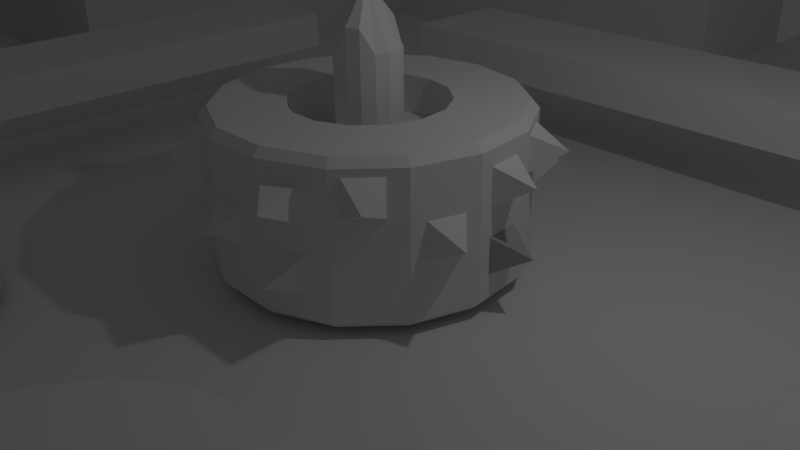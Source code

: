 # Source: ld32_foodfight_env.blend  (saved by Blender 2.74.0; exported with 4.5.12 LTS)
import bpy
from mathutils import Matrix  # noqa: F401  (used for matrix-valued properties, if any)

bpy.ops.wm.read_factory_settings(use_empty=True)
scene = bpy.context.scene
scene.name = 'Scene'

# ---- collections
col_collection_1 = bpy.data.collections.new('Collection 1'); scene.collection.children.link(col_collection_1)
col_collection_2 = bpy.data.collections.new('Collection 2'); scene.collection.children.link(col_collection_2)
col_collection_3 = bpy.data.collections.new('Collection 3'); scene.collection.children.link(col_collection_3)
col_collection_4 = bpy.data.collections.new('Collection 4'); scene.collection.children.link(col_collection_4)
col_collection_4.hide_render = True
col_collection_4.hide_viewport = True

# ---- materials (node trees are filled in below, after node groups)
mat_material_001 = bpy.data.materials.new('Material.001')
mat_material_001.alpha_threshold = 0.0
mat_material_001.use_transparent_shadow = False
mat_material_001.roughness = 0.5

# ---- material node trees

# ---- world
world_world = bpy.data.worlds.new('World'); scene.world = world_world
world_world.color = (0.05088, 0.05088, 0.05088)
world_world.use_sun_shadow = False
world_world.sun_shadow_jitter_overblur = 0.0
world_world.cycles.sampling_method = 'MANUAL'
world_world.cycles.sample_map_resolution = 256

# ---- cameras
cam_camera = bpy.data.cameras.new('Camera')
cam_camera.clip_end = 100.0
cam_camera.lens = 35.0
cam_camera.sensor_width = 32.0
cam_camera.sensor_height = 18.0
cam_camera.ortho_scale = 7.314
cam_camera.dof.focus_distance = 0.0
cam_camera.dof.aperture_fstop = 128.0

# ---- lights
light_lamp = bpy.data.lights.new('Lamp', 'POINT')
light_lamp.transmission_factor = 0.0
light_lamp.cutoff_distance = 30.0
light_lamp.energy = 100.0
light_lamp.shadow_buffer_clip_start = 1.001
light_lamp.shadow_soft_size = 0.1
light_lamp.shadow_maximum_resolution = 0.006
light_lamp.use_absolute_resolution = True
light_lamp.cycles.use_multiple_importance_sampling = False

# ---- meshes
me_cylinder_002 = bpy.data.meshes.new('Cylinder.002')
me_cylinder_002.from_pydata([(0.0, 0.0, 0.1077), (0.0, 2.0, 0.2077), (0.0, 1.898, 0.1077), (0.0, 1.898, 2.108), (0.0, 2.0, 2.008), (0.7719, 1.734, 0.1077), (0.8135, 1.827, 0.2077), (0.8135, 1.827, 2.008), (0.7719, 1.734, 2.108), (1.41, 1.27, 0.1077), (1.486, 1.338, 0.2077), (1.486, 1.338, 2.008), (1.41, 1.27, 2.108), (1.805, 0.5864, 0.1077), (1.902, 0.618, 0.2077), (1.902, 0.618, 2.008), (1.805, 0.5864, 2.108), (1.887, -0.1984, 0.1077), (1.989, -0.2091, 0.2077), (1.989, -0.2091, 2.008), (1.887, -0.1984, 2.108), (1.644, -0.9489, 0.1077), (1.732, -1.0, 0.2077), (1.732, -1.0, 2.008), (1.644, -0.9489, 2.108), (1.115, -1.535, 0.1077), (1.176, -1.618, 0.2077), (1.176, -1.618, 2.008), (1.115, -1.535, 2.108), (0.3946, -1.856, 0.1077), (0.4158, -1.956, 0.2077), (0.4158, -1.956, 2.008), (0.3946, -1.856, 2.108), (-0.3946, -1.856, 0.1077), (-0.4158, -1.956, 0.2077), (-0.4158, -1.956, 2.008), (-0.3946, -1.856, 2.108), (-1.115, -1.535, 0.1077), (-1.176, -1.618, 0.2077), (-1.176, -1.618, 2.008), (-1.115, -1.535, 2.108), (-1.644, -0.9489, 0.1077), (-1.732, -1.0, 0.2077), (-1.732, -1.0, 2.008), (-1.644, -0.9489, 2.108), (-1.887, -0.1984, 0.1077), (-1.989, -0.2091, 0.2077), (-1.989, -0.2091, 2.008), (-1.887, -0.1984, 2.108), (-1.805, 0.5864, 0.1077), (-1.902, 0.618, 0.2077), (-1.902, 0.618, 2.008), (-1.805, 0.5864, 2.108), (-1.41, 1.27, 0.1077), (-1.486, 1.338, 0.2077), (-1.486, 1.338, 2.008), (-1.41, 1.27, 2.108), (-0.7719, 1.734, 0.1077), (-0.8135, 1.827, 0.2077), (-0.8135, 1.827, 2.008), (-0.7719, 1.734, 2.108), (-0.2391, -1.938, 0.9115), (0.2391, -1.938, 0.9115), (-0.2391, -1.938, 1.39), (0.2391, -1.938, 1.39), (0.0, -2.378, 1.151), (1.239, -1.509, 1.447), (1.568, -1.163, 1.447), (1.239, -1.509, 1.925), (1.568, -1.163, 1.925), (1.723, -1.64, 1.686), (1.771, -0.8208, 0.9115), (1.918, -0.3656, 0.9115), (1.771, -0.8208, 1.39), (1.918, -0.3656, 1.39), (2.264, -0.7281, 1.151), (1.816, 0.7172, 1.447), (1.587, 1.137, 1.447), (1.816, 0.7172, 1.925), (1.587, 1.137, 1.925), (2.088, 1.138, 1.686), (1.331, 1.428, 0.9115), (0.9441, 1.709, 0.9115), (1.331, 1.428, 1.39), (0.9441, 1.709, 1.39), (1.396, 1.925, 1.151), (-0.1166, 1.949, 1.447), (-0.5868, 1.862, 1.447), (-0.1166, 1.949, 1.925), (-0.5868, 1.862, 1.925), (-0.4317, 2.339, 1.686), (-0.9337, 1.715, 0.9115), (-1.322, 1.436, 0.9115), (-0.9337, 1.715, 1.39), (-1.322, 1.436, 1.39), (-1.385, 1.934, 1.151), (-1.886, 0.5058, 1.447), (-1.952, 0.03229, 1.447), (-1.886, 0.5058, 1.925), (-1.952, 0.03229, 1.925), (-2.355, 0.3302, 1.686), (-1.907, -0.4173, 0.9115), (-1.749, -0.8684, 0.9115), (-1.907, -0.4173, 1.39), (-1.749, -0.8684, 1.39), (-2.243, -0.789, 1.151), (-1.013, -1.669, 1.447), (-0.5765, -1.865, 1.447), (-1.013, -1.669, 1.925), (-0.5765, -1.865, 1.925), (-0.9752, -2.169, 1.686), (-1.599, -1.12, 0.5068), (-1.279, -1.475, 0.5068), (-1.599, -1.12, 0.9849), (-1.279, -1.475, 0.9849), (-1.766, -1.593, 0.7458), (-1.599, -1.12, 1.343), (-1.279, -1.475, 1.343), (-1.599, -1.12, 1.821), (-1.279, -1.475, 1.821), (-1.766, -1.593, 1.582), (0.4496, -1.9, 0.5068), (0.8979, -1.734, 0.5068), (0.4496, -1.9, 0.9849), (0.8979, -1.734, 0.9849), (0.827, -2.23, 0.7458), (0.4496, -1.9, 1.343), (0.8979, -1.734, 1.343), (0.4496, -1.9, 1.821), (0.8979, -1.734, 1.821), (0.827, -2.23, 1.582), (1.952, -0.04818, 0.5068), (1.905, 0.4276, 0.5068), (1.952, -0.04818, 0.9849), (1.905, 0.4276, 0.9849), (2.367, 0.2329, 0.7458), (1.952, -0.04818, 1.343), (1.905, 0.4276, 1.343), (1.952, -0.04818, 1.821), (1.905, 0.4276, 1.821), (2.367, 0.2329, 1.582), (1.952, -0.04818, 0.5068), (1.905, 0.4276, 0.5068), (1.952, -0.04818, 0.9849), (1.905, 0.4276, 0.9849), (2.367, 0.2329, 0.7458), (0.6398, 1.844, 0.5068), (0.1723, 1.945, 0.5068), (0.6398, 1.844, 0.9849), (0.1723, 1.945, 0.9849), (0.4984, 2.325, 0.7458), (-1.907e-08, 1.001, 2.108), (0.4071, 0.9145, 2.108), (0.7439, 0.6698, 2.108), (0.952, 0.3093, 2.108), (0.9955, -0.1046, 2.108), (0.8669, -0.5005, 2.108), (0.5884, -0.8098, 2.108), (0.2081, -0.9791, 2.108), (-0.2081, -0.9791, 2.108), (-0.5884, -0.8098, 2.108), (-0.8669, -0.5005, 2.108), (-0.9955, -0.1046, 2.108), (-0.952, 0.3093, 2.108), (-0.7439, 0.6698, 2.108), (-0.4071, 0.9145, 2.108), (-1.907e-08, 1.001, 1.61), (0.4071, 0.9145, 1.61), (-0.4071, 0.9145, 1.61), (0.7439, 0.6698, 1.61), (0.952, 0.3093, 1.61), (0.9955, -0.1046, 1.61), (0.8669, -0.5005, 1.61), (0.5884, -0.8098, 1.61), (0.2081, -0.9791, 1.61), (-0.2081, -0.9791, 1.61), (-0.5884, -0.8098, 1.61), (-0.8669, -0.5005, 1.61), (-0.9955, -0.1046, 1.319), (-0.952, 0.3093, 1.319), (-0.7439, 0.6698, 1.61), (-3.575e-08, 0.4101, 1.61), (0.1668, 0.3747, 1.61), (0.3048, 0.2744, 1.61), (0.3901, 0.1267, 1.61), (0.4079, -0.04287, 1.61), (0.3552, -0.2051, 1.61), (0.2411, -0.3318, 1.61), (0.08527, -0.4012, 1.61), (-0.08527, -0.4012, 1.61), (-0.2411, -0.3318, 1.61), (-0.3552, -0.2051, 1.61), (-0.4079, -0.04287, 1.61), (-0.3901, 0.1267, 1.61), (-0.3048, 0.2744, 1.61), (-0.1668, 0.3747, 1.61), (-3.575e-08, 0.4101, 3.008), (-8.363e-09, 3.303e-08, 3.472), (0.1668, 0.3747, 2.717), (-0.1668, 0.3747, 3.008), (0.3048, 0.2744, 2.717), (0.3901, 0.1267, 2.717), (0.4079, -0.04287, 2.717), (0.3552, -0.2051, 2.717), (0.2411, -0.3318, 3.008), (0.08527, -0.4012, 3.008), (-0.08527, -0.4012, 2.721), (-0.2411, -0.3318, 2.721), (-0.3552, -0.2051, 2.721), (-0.4079, -0.04287, 3.008), (-0.3901, 0.1267, 2.839), (-0.3048, 0.2744, 2.839)], [], [(1, 4, 7, 6), (152, 151, 166, 167), (58, 59, 4, 1), (153, 152, 167, 169), (10, 11, 15, 14), (0, 5, 9), (154, 153, 169, 170), (14, 15, 19, 18), (0, 9, 13), (155, 154, 170, 171), (18, 19, 23, 22), (0, 13, 17), (156, 155, 171, 172), (22, 23, 27, 26), (0, 17, 21), (157, 156, 172, 173), (26, 27, 31, 30), (0, 21, 25), (158, 157, 173, 174), (30, 31, 35, 34), (0, 25, 29), (159, 158, 174, 175), (34, 35, 39, 38), (0, 29, 33), (160, 159, 175, 176), (38, 39, 43, 42), (0, 33, 37), (161, 160, 176, 177), (42, 43, 47, 46), (0, 37, 41), (162, 161, 177, 178), (46, 47, 51, 50), (0, 41, 45), (163, 162, 178, 179), (50, 51, 55, 54), (0, 45, 49), (164, 163, 179, 180), (54, 55, 59, 58), (0, 49, 53), (165, 164, 180, 168), (0, 53, 57), (0, 2, 5), (6, 7, 11, 10), (151, 165, 168, 166), (1, 6, 5, 2), (7, 4, 3, 8), (6, 10, 9, 5), (11, 7, 8, 12), (10, 14, 13, 9), (15, 11, 12, 16), (14, 18, 17, 13), (19, 15, 16, 20), (18, 22, 21, 17), (23, 19, 20, 24), (22, 26, 25, 21), (27, 23, 24, 28), (26, 30, 29, 25), (31, 27, 28, 32), (30, 34, 33, 29), (35, 31, 32, 36), (34, 38, 37, 33), (39, 35, 36, 40), (38, 42, 41, 37), (43, 39, 40, 44), (42, 46, 45, 41), (47, 43, 44, 48), (46, 50, 49, 45), (51, 47, 48, 52), (50, 54, 53, 49), (55, 51, 52, 56), (54, 58, 57, 53), (59, 55, 56, 60), (58, 1, 2, 57), (4, 59, 60, 3), (0, 57, 2), (61, 62, 65), (62, 64, 65), (64, 63, 65), (63, 61, 65), (66, 67, 70), (67, 69, 70), (69, 68, 70), (68, 66, 70), (71, 72, 75), (72, 74, 75), (74, 73, 75), (73, 71, 75), (76, 77, 80), (77, 79, 80), (79, 78, 80), (78, 76, 80), (81, 82, 85), (82, 84, 85), (84, 83, 85), (83, 81, 85), (86, 87, 90), (87, 89, 90), (89, 88, 90), (88, 86, 90), (91, 92, 95), (92, 94, 95), (94, 93, 95), (93, 91, 95), (96, 97, 100), (97, 99, 100), (99, 98, 100), (98, 96, 100), (101, 102, 105), (102, 104, 105), (104, 103, 105), (103, 101, 105), (106, 107, 110), (107, 109, 110), (109, 108, 110), (108, 106, 110), (111, 112, 115), (112, 114, 115), (114, 113, 115), (113, 111, 115), (116, 117, 120), (117, 119, 120), (119, 118, 120), (118, 116, 120), (121, 122, 125), (122, 124, 125), (124, 123, 125), (123, 121, 125), (126, 127, 130), (127, 129, 130), (129, 128, 130), (128, 126, 130), (131, 132, 135), (132, 134, 135), (134, 133, 135), (133, 131, 135), (136, 137, 140), (137, 139, 140), (139, 138, 140), (138, 136, 140), (141, 142, 145), (142, 144, 145), (144, 143, 145), (143, 141, 145), (146, 147, 150), (147, 149, 150), (149, 148, 150), (148, 146, 150), (151, 152, 8, 3), (152, 153, 12, 8), (153, 154, 16, 12), (154, 155, 20, 16), (155, 156, 24, 20), (156, 157, 28, 24), (157, 158, 32, 28), (158, 159, 36, 32), (159, 160, 40, 36), (160, 161, 44, 40), (161, 162, 48, 44), (162, 163, 52, 48), (163, 164, 56, 52), (164, 165, 60, 56), (165, 151, 3, 60), (182, 181, 196, 198), (183, 182, 198, 200), (184, 183, 200, 201), (185, 184, 201, 202), (186, 185, 202, 203), (187, 186, 203, 204), (188, 187, 204, 205), (189, 188, 205, 206), (190, 189, 206, 207), (191, 190, 207, 208), (192, 191, 208, 209), (193, 192, 209, 210), (194, 193, 210, 211), (195, 194, 211, 199), (181, 195, 199, 196), (181, 182, 167, 166), (182, 183, 169, 167), (183, 184, 170, 169), (184, 185, 171, 170), (185, 186, 172, 171), (186, 187, 173, 172), (187, 188, 174, 173), (188, 189, 175, 174), (189, 190, 176, 175), (190, 191, 177, 176), (191, 192, 178, 177), (192, 193, 179, 178), (193, 194, 180, 179), (194, 195, 168, 180), (195, 181, 166, 168), (197, 196, 199), (197, 200, 198), (197, 201, 200), (197, 202, 201), (197, 203, 202), (197, 204, 203), (197, 205, 204), (197, 206, 205), (197, 207, 206), (197, 208, 207), (197, 209, 208), (197, 210, 209), (197, 211, 210), (197, 199, 211), (197, 198, 196)])
_uv = me_cylinder_002.uv_layers.new(name='UVMap')
_uv.uv.foreach_set('vector', [0.995, 0.5964, 0.995, 0.9788, 0.9287, 0.9788, 0.9287, 0.5964, 0.3556, 0.4299, 0.3031, 0.4411, 0.3031, 0.406, 0.3413, 0.3979, 0.06634, 0.5964, 0.06634, 0.9788, 0.0, 0.9788, 0.0, 0.5964, 0.399, 0.3982, 0.3556, 0.4299, 0.3413, 0.3979, 0.3728, 0.3748, 0.8624, 0.5964, 0.8624, 0.9788, 0.796, 0.9788, 0.796, 0.5964, 0.0812, 0.07945, 0.08076, 0.004127, 0.05031, 0.01082, 0.4258, 0.3515, 0.399, 0.3982, 0.3728, 0.3748, 0.3923, 0.3409, 0.796, 0.5964, 0.796, 0.9788, 0.7297, 0.9788, 0.7297, 0.5964, 0.0812, 0.07945, 0.05031, 0.01082, 0.02521, 0.02938, 0.4314, 0.2978, 0.4258, 0.3515, 0.3923, 0.3409, 0.3964, 0.3019, 0.7297, 0.5964, 0.7297, 0.9788, 0.6634, 0.9788, 0.6634, 0.5964, 0.0812, 0.07945, 0.02521, 0.02938, 0.009781, 0.05659, 0.4148, 0.2465, 0.4314, 0.2978, 0.3964, 0.3019, 0.3843, 0.2646, 0.6634, 0.5964, 0.6634, 0.9788, 0.597, 0.9788, 0.597, 0.5964, 0.0812, 0.07945, 0.009781, 0.05659, 0.006706, 0.08776, 0.3789, 0.2064, 0.4148, 0.2465, 0.3843, 0.2646, 0.3582, 0.2355, 0.597, 0.5964, 0.597, 0.9788, 0.5307, 0.9788, 0.5307, 0.5964, 0.0812, 0.07945, 0.006706, 0.08776, 0.01651, 0.1175, 0.3299, 0.1845, 0.3789, 0.2064, 0.3582, 0.2355, 0.3226, 0.2195, 0.5307, 0.5964, 0.5307, 0.9788, 0.4644, 0.9788, 0.4644, 0.5964, 0.0812, 0.07945, 0.01651, 0.1175, 0.0375, 0.1406, 0.2763, 0.1845, 0.3299, 0.1845, 0.3226, 0.2195, 0.2836, 0.2195, 0.4644, 0.5964, 0.4644, 0.9788, 0.398, 0.9788, 0.398, 0.5964, 0.0812, 0.07945, 0.0375, 0.1406, 0.06605, 0.1532, 0.2273, 0.2064, 0.2763, 0.1845, 0.2836, 0.2195, 0.248, 0.2355, 0.398, 0.5964, 0.398, 0.9788, 0.3317, 0.9788, 0.3317, 0.5964, 0.0812, 0.07945, 0.06605, 0.1532, 0.09722, 0.153, 0.1914, 0.2465, 0.2273, 0.2064, 0.248, 0.2355, 0.2219, 0.2646, 0.3317, 0.5964, 0.3317, 0.9788, 0.2653, 0.9788, 0.2653, 0.5964, 0.0812, 0.07945, 0.09722, 0.153, 0.1256, 0.1401, 0.1748, 0.2978, 0.1914, 0.2465, 0.2219, 0.2646, 0.2099, 0.3019, 0.2653, 0.5964, 0.2653, 0.9788, 0.199, 0.9788, 0.199, 0.5964, 0.0812, 0.07945, 0.1256, 0.1401, 0.1463, 0.1167, 0.1804, 0.3515, 0.1748, 0.2978, 0.2099, 0.3019, 0.2139, 0.3409, 0.199, 0.5964, 0.199, 0.9788, 0.1327, 0.9788, 0.1327, 0.5964, 0.0812, 0.07945, 0.1463, 0.1167, 0.1558, 0.08688, 0.2073, 0.3982, 0.1804, 0.3515, 0.2139, 0.3409, 0.2334, 0.3748, 0.1327, 0.5964, 0.1327, 0.9788, 0.06634, 0.9788, 0.06634, 0.5964, 0.0812, 0.07945, 0.1558, 0.08688, 0.1523, 0.05575, 0.2507, 0.4299, 0.2073, 0.3982, 0.2334, 0.3748, 0.265, 0.3979, 0.0812, 0.07945, 0.1523, 0.05575, 0.1366, 0.02872, 0.0812, 0.07945, 0.1113, 0.01046, 0.08076, 0.004127, 0.9287, 0.5964, 0.9287, 0.9788, 0.8624, 0.9788, 0.8624, 0.5964, 0.3031, 0.4411, 0.2507, 0.4299, 0.265, 0.3979, 0.3031, 0.406, 0.995, 0.5964, 0.9287, 0.5964, 0.9287, 0.5751, 0.995, 0.5751, 0.9287, 0.9788, 0.995, 0.9788, 0.995, 1.0, 0.9287, 1.0, 0.9287, 0.5964, 0.8624, 0.5964, 0.8624, 0.5751, 0.9287, 0.5751, 0.8624, 0.9788, 0.9287, 0.9788, 0.9287, 1.0, 0.8624, 1.0, 0.8624, 0.5964, 0.796, 0.5964, 0.796, 0.5751, 0.8624, 0.5751, 0.796, 0.9788, 0.8624, 0.9788, 0.8624, 1.0, 0.796, 1.0, 0.796, 0.5964, 0.7297, 0.5964, 0.7297, 0.5751, 0.796, 0.5751, 0.7297, 0.9788, 0.796, 0.9788, 0.796, 1.0, 0.7297, 1.0, 0.7297, 0.5964, 0.6634, 0.5964, 0.6634, 0.5751, 0.7297, 0.5751, 0.6634, 0.9788, 0.7297, 0.9788, 0.7297, 1.0, 0.6634, 1.0, 0.6634, 0.5964, 0.597, 0.5964, 0.597, 0.5751, 0.6634, 0.5751, 0.597, 0.9788, 0.6634, 0.9788, 0.6634, 1.0, 0.597, 1.0, 0.597, 0.5964, 0.5307, 0.5964, 0.5307, 0.5751, 0.597, 0.5751, 0.5307, 0.9788, 0.597, 0.9788, 0.597, 1.0, 0.5307, 1.0, 0.5307, 0.5964, 0.4644, 0.5964, 0.4644, 0.5751, 0.5307, 0.5751, 0.4644, 0.9788, 0.5307, 0.9788, 0.5307, 1.0, 0.4644, 1.0, 0.4644, 0.5964, 0.398, 0.5964, 0.398, 0.5751, 0.4644, 0.5751, 0.398, 0.9788, 0.4644, 0.9788, 0.4644, 1.0, 0.398, 1.0, 0.398, 0.5964, 0.3317, 0.5964, 0.3317, 0.5751, 0.398, 0.5751, 0.3317, 0.9788, 0.398, 0.9788, 0.398, 1.0, 0.3317, 1.0, 0.3317, 0.5964, 0.2653, 0.5964, 0.2653, 0.5751, 0.3317, 0.5751, 0.2653, 0.9788, 0.3317, 0.9788, 0.3317, 1.0, 0.2653, 1.0, 0.2653, 0.5964, 0.199, 0.5964, 0.199, 0.5751, 0.2653, 0.5751, 0.199, 0.9788, 0.2653, 0.9788, 0.2653, 1.0, 0.199, 1.0, 0.199, 0.5964, 0.1327, 0.5964, 0.1327, 0.5751, 0.199, 0.5751, 0.1327, 0.9788, 0.199, 0.9788, 0.199, 1.0, 0.1327, 1.0, 0.1327, 0.5964, 0.06634, 0.5964, 0.06634, 0.5751, 0.1327, 0.5751, 0.06634, 0.9788, 0.1327, 0.9788, 0.1327, 1.0, 0.06634, 1.0, 0.06634, 0.5964, 0.0, 0.5964, 0.0, 0.5751, 0.06634, 0.5751, 0.0, 0.9788, 0.06634, 0.9788, 0.06634, 1.0, 0.0, 1.0, 0.0812, 0.07945, 0.1366, 0.02872, 0.1113, 0.01046, 0.5715, 0.3392, 0.6608, 0.3392, 0.6161, 0.3839, 0.6608, 0.3392, 0.6608, 0.4285, 0.6161, 0.3839, 0.6608, 0.4285, 0.5715, 0.4285, 0.6161, 0.3839, 0.5715, 0.4285, 0.5715, 0.3392, 0.6161, 0.3839, 0.5675, 0.223, 0.6569, 0.223, 0.6122, 0.2677, 0.6569, 0.223, 0.6569, 0.3124, 0.6122, 0.2677, 0.6569, 0.3124, 0.5675, 0.3124, 0.6122, 0.2677, 0.5675, 0.3124, 0.5675, 0.223, 0.6122, 0.2677, 0.5439, 0.4514, 0.6333, 0.4514, 0.5886, 0.4961, 0.6333, 0.4514, 0.6333, 0.5407, 0.5886, 0.4961, 0.6333, 0.5407, 0.5439, 0.5407, 0.5886, 0.4961, 0.5439, 0.5407, 0.5439, 0.4514, 0.5886, 0.4961, 0.5439, 0.4514, 0.6333, 0.4514, 0.5886, 0.4961, 0.6333, 0.4514, 0.6333, 0.5407, 0.5886, 0.4961, 0.6333, 0.5407, 0.5439, 0.5407, 0.5886, 0.4961, 0.5439, 0.5407, 0.5439, 0.4514, 0.5886, 0.4961, 0.5715, 0.3392, 0.6608, 0.3392, 0.6161, 0.3839, 0.6608, 0.3392, 0.6608, 0.4285, 0.6161, 0.3839, 0.6608, 0.4285, 0.5715, 0.4285, 0.6161, 0.3839, 0.5715, 0.4285, 0.5715, 0.3392, 0.6161, 0.3839, 0.5951, 0.1108, 0.6844, 0.1108, 0.6398, 0.1555, 0.6844, 0.1108, 0.6844, 0.2002, 0.6398, 0.1555, 0.6844, 0.2002, 0.5951, 0.2002, 0.6398, 0.1555, 0.5951, 0.2002, 0.5951, 0.1108, 0.6398, 0.1555, 0.5439, 0.4514, 0.6333, 0.4514, 0.5886, 0.4961, 0.6333, 0.4514, 0.6333, 0.5407, 0.5886, 0.4961, 0.6333, 0.5407, 0.5439, 0.5407, 0.5886, 0.4961, 0.5439, 0.5407, 0.5439, 0.4514, 0.5886, 0.4961, 0.5675, 0.223, 0.6569, 0.223, 0.6122, 0.2677, 0.6569, 0.223, 0.6569, 0.3124, 0.6122, 0.2677, 0.6569, 0.3124, 0.5675, 0.3124, 0.6122, 0.2677, 0.5675, 0.3124, 0.5675, 0.223, 0.6122, 0.2677, 0.5715, 0.3392, 0.6608, 0.3392, 0.6161, 0.3839, 0.6608, 0.3392, 0.6608, 0.4285, 0.6161, 0.3839, 0.6608, 0.4285, 0.5715, 0.4285, 0.6161, 0.3839, 0.5715, 0.4285, 0.5715, 0.3392, 0.6161, 0.3839, 0.5439, 0.4514, 0.6333, 0.4514, 0.5886, 0.4961, 0.6333, 0.4514, 0.6333, 0.5407, 0.5886, 0.4961, 0.6333, 0.5407, 0.5439, 0.5407, 0.5886, 0.4961, 0.5439, 0.5407, 0.5439, 0.4514, 0.5886, 0.4961, 0.5439, 0.4514, 0.6333, 0.4514, 0.5886, 0.4961, 0.6333, 0.4514, 0.6333, 0.5407, 0.5886, 0.4961, 0.6333, 0.5407, 0.5439, 0.5407, 0.5886, 0.4961, 0.5439, 0.5407, 0.5439, 0.4514, 0.5886, 0.4961, 0.5439, 0.4514, 0.6333, 0.4514, 0.5886, 0.4961, 0.6333, 0.4514, 0.6333, 0.5407, 0.5886, 0.4961, 0.6333, 0.5407, 0.5439, 0.5407, 0.5886, 0.4961, 0.5439, 0.5407, 0.5439, 0.4514, 0.5886, 0.4961, 0.5715, 0.3392, 0.6608, 0.3392, 0.6161, 0.3839, 0.6608, 0.3392, 0.6608, 0.4285, 0.6161, 0.3839, 0.6608, 0.4285, 0.5715, 0.4285, 0.6161, 0.3839, 0.5715, 0.4285, 0.5715, 0.3392, 0.6161, 0.3839, 0.5439, 0.4514, 0.6333, 0.4514, 0.5886, 0.4961, 0.6333, 0.4514, 0.6333, 0.5407, 0.5886, 0.4961, 0.6333, 0.5407, 0.5439, 0.5407, 0.5886, 0.4961, 0.5439, 0.5407, 0.5439, 0.4514, 0.5886, 0.4961, 0.5715, 0.3392, 0.6608, 0.3392, 0.6161, 0.3839, 0.6608, 0.3392, 0.6608, 0.4285, 0.6161, 0.3839, 0.6608, 0.4285, 0.5715, 0.4285, 0.6161, 0.3839, 0.5715, 0.4285, 0.5715, 0.3392, 0.6161, 0.3839, 0.5439, 0.4514, 0.6333, 0.4514, 0.5886, 0.4961, 0.6333, 0.4514, 0.6333, 0.5407, 0.5886, 0.4961, 0.6333, 0.5407, 0.5439, 0.5407, 0.5886, 0.4961, 0.5439, 0.5407, 0.5439, 0.4514, 0.5886, 0.4961, 0.5439, 0.4514, 0.6333, 0.4514, 0.5886, 0.4961, 0.6333, 0.4514, 0.6333, 0.5407, 0.5886, 0.4961, 0.6333, 0.5407, 0.5439, 0.5407, 0.5886, 0.4961, 0.5439, 0.5407, 0.5439, 0.4514, 0.5886, 0.4961, 0.5439, 0.4514, 0.6333, 0.4514, 0.5886, 0.4961, 0.6333, 0.4514, 0.6333, 0.5407, 0.5886, 0.4961, 0.6333, 0.5407, 0.5439, 0.5407, 0.5886, 0.4961, 0.5439, 0.5407, 0.5439, 0.4514, 0.5886, 0.4961, 0.3031, 0.4411, 0.3556, 0.4299, 0.4026, 0.536, 0.3031, 0.5573, 0.3556, 0.4299, 0.399, 0.3982, 0.4849, 0.4759, 0.4026, 0.536, 0.399, 0.3982, 0.4258, 0.3515, 0.5357, 0.3874, 0.4849, 0.4759, 0.4258, 0.3515, 0.4314, 0.2978, 0.5463, 0.2857, 0.5357, 0.3874, 0.4314, 0.2978, 0.4148, 0.2465, 0.5149, 0.1884, 0.5463, 0.2857, 0.4148, 0.2465, 0.3789, 0.2064, 0.4469, 0.1124, 0.5149, 0.1884, 0.3789, 0.2064, 0.3299, 0.1845, 0.354, 0.07085, 0.4469, 0.1124, 0.3299, 0.1845, 0.2763, 0.1845, 0.2523, 0.07085, 0.354, 0.07085, 0.2763, 0.1845, 0.2273, 0.2064, 0.1594, 0.1124, 0.2523, 0.07085, 0.2273, 0.2064, 0.1914, 0.2465, 0.09134, 0.1884, 0.1594, 0.1124, 0.1914, 0.2465, 0.1748, 0.2978, 0.05991, 0.2857, 0.09134, 0.1884, 0.1748, 0.2978, 0.1804, 0.3515, 0.07054, 0.3874, 0.05991, 0.2857, 0.1804, 0.3515, 0.2073, 0.3982, 0.1214, 0.4759, 0.07054, 0.3874, 0.2073, 0.3982, 0.2507, 0.4299, 0.2037, 0.536, 0.1214, 0.4759, 0.2507, 0.4299, 0.3031, 0.4411, 0.3031, 0.5573, 0.2037, 0.536, 0.9398, 0.0403, 0.9572, 0.0403, 0.9572, 0.3404, 0.9398, 0.278, 0.9224, 0.0403, 0.9398, 0.0403, 0.9398, 0.278, 0.9224, 0.278, 0.905, 0.0403, 0.9224, 0.0403, 0.9224, 0.278, 0.905, 0.278, 0.8876, 0.0403, 0.905, 0.0403, 0.905, 0.278, 0.8876, 0.278, 0.8702, 0.0403, 0.8876, 0.0403, 0.8876, 0.278, 0.8702, 0.278, 0.8528, 0.0403, 0.8702, 0.0403, 0.8702, 0.278, 0.8528, 0.3404, 0.8354, 0.0403, 0.8528, 0.0403, 0.8528, 0.3404, 0.8354, 0.3404, 0.818, 0.0403, 0.8354, 0.0403, 0.8354, 0.3404, 0.818, 0.2789, 0.8006, 0.0403, 0.818, 0.0403, 0.818, 0.2789, 0.8006, 0.2789, 0.7832, 0.0403, 0.8006, 0.0403, 0.8006, 0.2789, 0.7832, 0.2789, 0.7658, 0.0403, 0.7832, 0.0403, 0.7832, 0.2789, 0.7658, 0.3404, 0.7484, 0.0403, 0.7658, 0.0403, 0.7658, 0.3404, 0.7484, 0.3041, 0.731, 0.0403, 0.7484, 0.0403, 0.7484, 0.3041, 0.731, 0.3041, 0.7136, 0.0403, 0.731, 0.0403, 0.731, 0.3041, 0.7136, 0.3404, 0.9572, 0.0403, 0.9746, 0.0403, 0.9746, 0.3404, 0.9572, 0.3404, 0.3031, 0.3504, 0.3188, 0.3471, 0.3413, 0.3979, 0.3031, 0.406, 0.3188, 0.3471, 0.3317, 0.3376, 0.3728, 0.3748, 0.3413, 0.3979, 0.3317, 0.3376, 0.3397, 0.3237, 0.3923, 0.3409, 0.3728, 0.3748, 0.3397, 0.3237, 0.3413, 0.3077, 0.3964, 0.3019, 0.3923, 0.3409, 0.3413, 0.3077, 0.3364, 0.2924, 0.3843, 0.2646, 0.3964, 0.3019, 0.3364, 0.2924, 0.3257, 0.2805, 0.3582, 0.2355, 0.3843, 0.2646, 0.3257, 0.2805, 0.3111, 0.274, 0.3226, 0.2195, 0.3582, 0.2355, 0.3111, 0.274, 0.2951, 0.274, 0.2836, 0.2195, 0.3226, 0.2195, 0.2951, 0.274, 0.2805, 0.2805, 0.248, 0.2355, 0.2836, 0.2195, 0.2805, 0.2805, 0.2699, 0.2924, 0.2219, 0.2646, 0.248, 0.2355, 0.2699, 0.2924, 0.2649, 0.3077, 0.2099, 0.3019, 0.2219, 0.2646, 0.2649, 0.3077, 0.2666, 0.3237, 0.2139, 0.3409, 0.2099, 0.3019, 0.2666, 0.3237, 0.2746, 0.3376, 0.2334, 0.3748, 0.2139, 0.3409, 0.2746, 0.3376, 0.2875, 0.3471, 0.265, 0.3979, 0.2334, 0.3748, 0.2875, 0.3471, 0.3031, 0.3504, 0.3031, 0.406, 0.265, 0.3979, 0.7953, 0.4602, 0.7953, 0.5482, 0.7595, 0.5406, 0.7953, 0.4602, 0.8607, 0.5191, 0.8311, 0.5406, 0.7953, 0.4602, 0.879, 0.4874, 0.8607, 0.5191, 0.7953, 0.4602, 0.8828, 0.451, 0.879, 0.4874, 0.7953, 0.4602, 0.8715, 0.4162, 0.8828, 0.451, 0.7953, 0.4602, 0.847, 0.389, 0.8715, 0.4162, 0.7953, 0.4602, 0.8136, 0.3741, 0.847, 0.389, 0.7953, 0.4602, 0.777, 0.3741, 0.8136, 0.3741, 0.7953, 0.4602, 0.7435, 0.389, 0.777, 0.3741, 0.7953, 0.4602, 0.7191, 0.4162, 0.7435, 0.389, 0.7953, 0.4602, 0.7077, 0.451, 0.7191, 0.4162, 0.7953, 0.4602, 0.7116, 0.4874, 0.7077, 0.451, 0.7953, 0.4602, 0.7299, 0.5191, 0.7116, 0.4874, 0.7953, 0.4602, 0.7595, 0.5406, 0.7299, 0.5191, 0.7953, 0.4602, 0.8311, 0.5406, 0.7953, 0.5482])
me_cylinder_002.use_remesh_preserve_volume = False
me_cylinder_002.use_remesh_preserve_attributes = False
me_cylinder_002.use_mirror_vertex_groups = False
me_cylinder_002.update()
me_cube_001 = bpy.data.meshes.new('Cube.001')
me_cube_001.from_pydata([(-0.2, -0.2, -0.2), (-0.2, -0.2, 0.2), (-0.2, 0.2, -0.2), (-0.2, 0.2, 0.2), (0.2, -0.2, -0.2), (0.2, -0.2, 0.2), (0.2, 0.2, -0.2), (0.2, 0.2, 0.2)], [], [(1, 3, 2, 0), (3, 7, 6, 2), (7, 5, 4, 6), (5, 1, 0, 4), (0, 2, 6, 4), (5, 7, 3, 1)])
me_cube_001.use_remesh_preserve_volume = False
me_cube_001.use_remesh_preserve_attributes = False
me_cube_001.use_mirror_vertex_groups = False
me_cube_001.update()
me_cylinder = bpy.data.meshes.new('Cylinder')
me_cylinder.from_pydata([(0.0, 0.0, 0.4291), (0.2171, -0.1577, 0.5949), (-0.08292, -0.2552, 0.5949), (-0.2683, 0.0, 0.5949), (-0.08292, 0.2552, 0.5949), (0.2171, 0.1577, 0.5949), (0.08292, -0.2552, 0.8632), (-0.2171, -0.1577, 0.8632), (-0.2171, 0.1577, 0.8632), (0.08292, 0.2552, 0.8632), (0.2683, 0.0, 0.8632), (0.0, 0.0, 1.029), (0.0, 0.3, -0.3643), (0.0, 0.3, 0.4023), (0.122, 0.2741, -0.3643), (0.122, 0.2741, 0.4023), (0.2229, 0.2007, -0.3643), (0.2229, 0.2007, 0.4023), (0.2853, 0.09271, -0.3643), (0.2853, 0.09271, 0.4023), (0.2984, -0.03136, -0.3643), (0.2984, -0.03136, 0.4023), (0.2598, -0.15, -0.3643), (0.2598, -0.15, 0.4023), (0.1763, -0.2427, -0.3643), (0.1763, -0.2427, 0.4023), (0.06237, -0.2934, -0.3643), (0.06237, -0.2934, 0.4023), (-0.06237, -0.2934, -0.3643), (-0.06237, -0.2934, 0.4023), (-0.1763, -0.2427, -0.3643), (-0.1763, -0.2427, 0.4023), (-0.2598, -0.15, -0.3643), (-0.2598, -0.15, 0.4023), (-0.2984, -0.03136, -0.3643), (-0.2984, -0.03136, 0.4023), (-0.2853, 0.09271, -0.3643), (-0.2853, 0.09271, 0.4023), (-0.2229, 0.2007, -0.3643), (-0.2229, 0.2007, 0.4023), (-0.122, 0.2741, -0.3643), (-0.122, 0.2741, 0.4023), (-0.3295, -0.1046, -0.4953), (-0.3295, -0.1046, -0.411), (-0.3295, 0.3, -0.4953), (-0.3295, 0.3, -0.411), (0.3295, -0.1046, -0.4953), (0.3295, -0.1046, -0.411), (0.3295, 0.3, -0.4953), (0.3295, 0.3, -0.411), (-0.001345, -0.4092, -0.411), (-0.004826, -0.4092, -0.4953)], [], [(0, 1, 2), (1, 0, 5), (0, 2, 3), (0, 3, 4), (0, 4, 5), (1, 5, 10), (2, 1, 6), (3, 2, 7), (4, 3, 8), (5, 4, 9), (1, 10, 6), (2, 6, 7), (3, 7, 8), (4, 8, 9), (5, 9, 10), (6, 10, 11), (7, 6, 11), (8, 7, 11), (9, 8, 11), (10, 9, 11), (12, 13, 15, 14), (14, 15, 17, 16), (16, 17, 19, 18), (18, 19, 21, 20), (20, 21, 23, 22), (22, 23, 25, 24), (24, 25, 27, 26), (26, 27, 29, 28), (28, 29, 31, 30), (30, 31, 33, 32), (32, 33, 35, 34), (34, 35, 37, 36), (36, 37, 39, 38), (15, 13, 41, 39, 37, 35, 33, 31, 29, 27, 25, 23, 21, 19, 17), (40, 41, 13, 12), (38, 39, 41, 40), (12, 14, 16, 18, 20, 22, 24, 26, 28, 30, 32, 34, 36, 38, 40), (43, 45, 44, 42), (45, 49, 48, 44), (49, 47, 46, 48), (47, 50, 51, 46), (42, 44, 48, 46, 51), (47, 49, 45, 43, 50), (50, 43, 42, 51)])
_uv = me_cylinder.uv_layers.new(name='UVMap')
_uv.uv.foreach_set('vector', [0.3149, 0.5371, 0.3921, 0.6484, 0.3129, 0.6683, 0.3921, 0.6484, 0.3149, 0.5371, 0.4923, 0.5573, 0.3149, 0.5371, 0.3129, 0.6683, 0.1821, 0.6577, 0.3149, 0.5371, 0.1821, 0.6577, 0.1441, 0.4824, 0.3149, 0.5371, 0.4211, 0.3936, 0.4923, 0.5573, 0.3921, 0.6484, 0.4923, 0.5573, 0.4954, 0.7358, 0.3129, 0.6683, 0.3921, 0.6484, 0.3647, 0.7253, 0.1821, 0.6577, 0.3129, 0.6683, 0.2855, 0.7452, 0.02906, 0.7497, 0.1821, 0.6577, 0.1852, 0.8362, 0.4923, 0.5573, 0.6454, 0.4653, 0.6485, 0.6439, 0.3921, 0.6484, 0.4954, 0.7358, 0.3647, 0.7253, 0.3129, 0.6683, 0.3647, 0.7253, 0.2855, 0.7452, 0.1821, 0.6577, 0.2855, 0.7452, 0.1852, 0.8362, 0.02906, 0.7497, 0.1852, 0.8362, 0.03219, 0.9282, 0.4923, 0.5573, 0.6485, 0.6439, 0.4954, 0.7358, 0.3647, 0.7253, 0.4954, 0.7358, 0.3627, 0.8565, 0.2855, 0.7452, 0.3647, 0.7253, 0.3627, 0.8565, 0.1852, 0.8362, 0.2855, 0.7452, 0.3627, 0.8565, 0.2565, 1.0, 0.1852, 0.8362, 0.3627, 0.8565, 0.4954, 0.7358, 0.5335, 0.9111, 0.3627, 0.8565, 1.0, 0.0006389, 1.0, 0.384, 0.9333, 0.384, 0.9333, 0.0006389, 0.9333, 0.0006389, 0.9333, 0.384, 0.8667, 0.384, 0.8667, 0.0006389, 0.8667, 0.0006389, 0.8667, 0.384, 0.8, 0.384, 0.8, 0.0006389, 0.8, 0.0006389, 0.8, 0.384, 0.7333, 0.384, 0.7333, 0.0006389, 0.7333, 0.0006389, 0.7333, 0.384, 0.6667, 0.384, 0.6667, 0.0006389, 0.6667, 0.0006389, 0.6667, 0.384, 0.6, 0.384, 0.6, 0.0006389, 0.6, 0.0006389, 0.6, 0.384, 0.5333, 0.384, 0.5333, 0.0006389, 0.5333, 0.0006389, 0.5333, 0.384, 0.4667, 0.384, 0.4667, 0.0006389, 0.4667, 0.0006389, 0.4667, 0.384, 0.4, 0.384, 0.4, 0.0006389, 0.4, 0.0006389, 0.4, 0.384, 0.3333, 0.384, 0.3333, 0.0006389, 0.3333, 0.0006389, 0.3333, 0.384, 0.2667, 0.384, 0.2667, 0.0006389, 0.2667, 0.0006389, 0.2667, 0.384, 0.2, 0.384, 0.2, 0.0006389, 0.2, 0.0006389, 0.2, 0.384, 0.1333, 0.384, 0.1333, 0.0006389, 0.0, 0.0, 0.0, 0.0, 0.0, 0.0, 0.0, 0.0, 0.0, 0.0, 0.0, 0.0, 0.0, 0.0, 0.0, 0.0, 0.0, 0.0, 0.0, 0.0, 0.0, 0.0, 0.0, 0.0, 0.0, 0.0, 0.0, 0.0, 0.0, 0.0, 0.06667, 0.0006389, 0.06667, 0.384, 0.0, 0.384, 2.98e-08, 0.0006389, 0.1333, 0.0006389, 0.1333, 0.384, 0.06667, 0.384, 0.06667, 0.0006389, 0.0, 0.0, 0.0, 0.0, 0.0, 0.0, 0.0, 0.0, 0.0, 0.0, 0.0, 0.0, 0.0, 0.0, 0.0, 0.0, 0.0, 0.0, 0.0, 0.0, 0.0, 0.0, 0.0, 0.0, 0.0, 0.0, 0.0, 0.0, 0.0, 0.0, 0.9217, 0.81, 0.9217, 0.5705, 0.9609, 0.5705, 0.9609, 0.81, 0.9609, 0.9606, 0.9609, 0.5705, 1.0, 0.5705, 1.0, 0.9606, 0.8826, 0.9997, 0.8814, 0.8379, 0.9205, 0.8382, 0.9217, 1.0, 0.8814, 0.8379, 0.8826, 0.5717, 0.9217, 0.5705, 0.9205, 0.8382, 0.432, 0.9353, 0.432, 0.9856, 0.3448, 0.9856, 0.3448, 0.9353, 0.389, 0.8974, 0.8814, 0.7508, 0.8814, 0.9903, 0.5754, 0.9903, 0.5754, 0.7508, 0.7278, 0.5705, 0.9217, 0.9903, 0.9217, 0.81, 0.9609, 0.81, 0.9609, 0.9903])
me_cylinder.materials.append(mat_material_001)
me_cylinder.use_remesh_preserve_volume = False
me_cylinder.use_remesh_preserve_attributes = False
me_cylinder.use_mirror_vertex_groups = False
me_cylinder.update()
me_cylinder_003 = bpy.data.meshes.new('Cylinder.003')
me_cylinder_003.from_pydata([(0.0, 0.0, 0.2357), (0.0, 1.8, -0.7643), (0.0, 1.8, 0.2357), (0.7321, 1.644, -0.7643), (0.7321, 1.644, 0.2357), (1.338, 1.204, -0.7643), (1.338, 1.204, 0.2357), (1.712, 0.5562, -0.7643), (1.712, 0.5562, 0.2357), (1.79, -0.1882, -0.7643), (1.79, -0.1882, 0.2357), (1.559, -0.9, -0.7643), (1.559, -0.9, 0.2357), (1.058, -1.456, -0.7643), (1.058, -1.456, 0.2357), (0.3742, -1.761, -0.7643), (0.3742, -1.761, 0.2357), (-0.3742, -1.761, -0.7643), (-0.3742, -1.761, 0.2357), (-1.058, -1.456, -0.7643), (-1.058, -1.456, 0.2357), (-1.559, -0.9, -0.7643), (-1.559, -0.9, 0.2357), (-1.79, -0.1882, -0.7643), (-1.79, -0.1882, 0.2357), (-1.712, 0.5562, -0.7643), (-1.712, 0.5562, 0.2357), (-1.338, 1.204, -0.7643), (-1.338, 1.204, 0.2357), (-0.7321, 1.644, -0.7643), (-0.7321, 1.644, 0.2357), (-0.6, 9.9, 0.09713), (-0.6, 9.9, 0.6971), (-0.6, 11.7, 0.09713), (-0.6, 11.7, 0.6971), (6.6, 9.9, 0.09713), (6.6, 9.9, 0.6971), (6.6, 11.7, 0.09713), (6.6, 11.7, 0.6971), (-7.0, 15.5, -0.909), (-7.0, 13.28, -0.909), (-7.0, 11.06, -0.909), (-7.0, 8.833, -0.909), (-7.0, 6.611, -0.909), (-7.0, 4.389, -0.909), (-7.0, 2.167, -0.909), (-7.0, -0.05556, -0.909), (-7.0, -2.278, -0.909), (-7.0, -4.5, -0.909), (-4.778, 15.5, -0.909), (-4.778, 13.28, -0.909), (-4.778, 11.06, -0.909), (-4.778, 8.833, -0.909), (-4.778, 6.611, -0.909), (-4.778, 4.389, -0.909), (-4.778, 2.167, -0.909), (-4.778, -0.05556, -0.909), (-4.778, -2.278, -0.909), (-4.778, -4.5, -0.909), (-2.556, 15.5, -0.909), (-2.556, 13.28, -0.909), (-2.556, 11.06, -0.909), (-2.556, 8.833, -0.909), (-2.556, 6.611, -0.909), (-2.556, 4.389, -0.909), (-2.556, 2.167, -0.909), (-2.556, -0.05556, -0.909), (-2.556, -2.278, -0.909), (-2.556, -4.5, -0.909), (-0.3333, 15.5, -0.909), (-0.3333, 13.28, -0.909), (-0.3333, 11.06, -0.909), (-0.3333, 8.833, -0.909), (-0.3333, 6.611, -0.909), (-0.3333, 4.389, -0.909), (-0.3333, 2.167, -0.909), (-0.3333, -0.05556, -0.909), (-0.3333, -2.278, -0.909), (-0.3333, -4.5, -0.909), (1.889, 15.5, -0.909), (1.889, 13.28, -0.909), (1.889, 11.06, -0.909), (1.889, 8.833, -0.909), (1.889, 6.611, -0.909), (1.889, 4.389, -0.909), (1.889, 2.167, -0.909), (1.889, -0.05556, -0.909), (1.889, -2.278, -0.909), (1.889, -4.5, -0.909), (4.111, 15.5, -0.909), (4.111, 13.28, -0.909), (4.111, 11.06, -0.909), (4.111, 8.833, -0.909), (4.111, 6.611, -0.909), (4.111, 4.389, -0.909), (4.111, 2.167, -0.909), (4.111, -0.05556, -0.909), (4.111, -2.278, -0.909), (4.111, -4.5, -0.909), (6.333, 15.5, -0.909), (6.333, 13.28, -0.909), (6.333, 11.06, -0.909), (6.333, 8.833, -0.909), (6.333, 6.611, -0.909), (6.333, 4.389, -0.909), (6.333, 2.167, -0.909), (6.333, -0.05556, -0.909), (6.333, -2.278, -0.909), (6.333, -4.5, -0.909), (8.556, 15.5, -0.909), (8.556, 13.28, -0.909), (8.556, 11.06, -0.909), (8.556, 8.833, -0.909), (8.556, 6.611, -0.909), (8.556, 4.389, -0.909), (8.556, 2.167, -0.909), (8.556, -0.05556, -0.909), (8.556, -2.278, -0.909), (8.556, -4.5, -0.909), (10.78, 15.5, -0.909), (10.78, 13.28, -0.909), (10.78, 11.06, -0.909), (10.78, 8.833, -0.909), (10.78, 6.611, -0.909), (10.78, 4.389, -0.909), (10.78, 2.167, -0.909), (10.78, -0.05556, -0.909), (10.78, -2.278, -0.909), (10.78, -4.5, -0.909), (13.0, 15.5, -0.909), (13.0, 13.28, -0.909), (13.0, 11.06, -0.909), (13.0, 8.833, -0.909), (13.0, 6.611, -0.909), (13.0, 4.389, -0.909), (13.0, 2.167, -0.909), (13.0, -0.05555, -0.909), (13.0, -2.278, -0.909), (13.0, -4.5, -0.909), (13.0, -4.539, 2.848), (-7.0, 13.28, 2.848), (-7.0, 11.06, 2.848), (-7.0, 8.833, 2.848), (-7.0, 6.611, 2.848), (-7.0, 4.389, 2.848), (-7.0, 2.167, 2.848), (-7.0, -0.05556, 2.848), (-7.0, -2.278, 2.848), (-7.0, -4.5, 2.848), (10.78, -4.538, 2.848), (8.556, -4.538, 2.848), (6.333, -4.537, 2.848), (4.111, -4.536, 2.848), (1.889, -4.535, 2.848), (-0.3333, -4.534, 2.848), (-2.556, -4.533, 2.848), (-4.778, -4.532, 2.848), (-7.0, -4.531, 2.848), (13.0, 13.28, 2.848), (13.0, 11.06, 2.848), (13.0, 8.833, 2.848), (13.0, 6.611, 2.848), (13.0, 4.389, 2.848), (13.0, 2.167, 2.848), (13.0, -0.05555, 2.848), (13.0, -2.278, 2.848), (13.0, -4.5, 2.848), (10.78, -4.538, -0.909), (13.0, -4.539, -0.909), (8.556, -4.538, -0.909), (6.333, -4.537, -0.909), (4.111, -4.536, -0.909), (1.889, -4.535, -0.909), (-0.3333, -4.534, -0.909), (-2.556, -4.533, -0.909), (-4.778, -4.532, -0.909), (-7.0, -4.531, -0.909), (13.0, 15.5, 2.848), (-7.0, 15.5, 2.848), (-7.0, 18.91, -0.909), (-4.778, 18.91, -0.909), (-2.556, 18.91, -0.909), (-0.3333, 18.91, -0.909), (1.889, 18.91, -0.909), (4.111, 22.41, -0.909), (6.333, 22.41, -0.909), (8.556, 22.41, -0.909), (10.78, 22.41, -0.909), (13.0, 22.41, -0.909), (-4.778, 15.5, 0.8199), (-7.0, 15.5, 0.8199), (-2.556, 15.5, 0.8199), (-0.3333, 15.5, 0.8199), (1.889, 15.5, 0.8199), (-4.778, 18.91, 0.8199), (-7.0, 18.91, 0.8199), (-2.556, 18.91, 0.8199), (-0.3333, 18.91, 0.8199), (1.889, 18.91, 0.8199), (1.889, 22.41, -0.909), (-7.0, 17.01, -0.909), (1.889, 17.01, 0.8199), (-0.3333, 17.01, 0.8199), (-2.556, 17.01, 0.8199), (-4.778, 17.01, 0.8199), (-7.0, 17.01, 0.8199), (1.889, 17.01, -0.909), (-4.778, 15.7, 1.242), (-7.0, 15.7, 1.242), (-2.556, 15.7, 1.242), (-0.3333, 15.7, 1.242), (1.889, 15.7, 1.242), (1.889, 17.01, 1.8), (-0.3333, 17.01, 1.8), (-2.556, 17.01, 1.8), (-4.778, 17.01, 1.8), (-7.0, 17.01, 1.8), (1.493, 18.67, 0.8199), (0.06282, 18.67, 0.8199), (1.493, 17.26, 0.8199), (0.06282, 17.26, 0.8199), (-0.6926, 18.6, 0.8199), (-2.196, 18.6, 0.8199), (-0.6926, 17.32, 0.8199), (-2.196, 17.32, 0.8199), (-2.981, 18.55, 0.8199), (-4.352, 18.55, 0.8199), (-2.981, 17.38, 0.8199), (-4.352, 17.38, 0.8199), (-5.161, 18.58, 0.8199), (-6.617, 18.58, 0.8199), (-5.161, 17.34, 0.8199), (-6.617, 17.34, 0.8199), (1.493, 18.67, 0.5244), (0.06282, 18.67, 0.5244), (1.493, 17.26, 0.5244), (0.06282, 17.26, 0.5244), (-0.6926, 18.6, 0.5244), (-2.196, 18.6, 0.5244), (-0.6926, 17.32, 0.5244), (-2.196, 17.32, 0.5244), (-2.981, 18.55, 0.5244), (-4.352, 18.55, 0.5244), (-2.981, 17.38, 0.5244), (-4.352, 17.38, 0.5244), (-5.161, 18.58, 0.5244), (-6.617, 18.58, 0.5244), (-5.161, 17.34, 0.5244), (-6.617, 17.34, 0.5244), (6.333, 15.5, 0.5369), (4.111, 15.5, 0.5369), (8.556, 15.5, 0.5369), (10.78, 15.5, 0.5369), (13.0, 15.5, 0.5369), (6.333, 22.41, 0.5369), (4.111, 22.41, 0.5369), (8.556, 22.41, 0.5369), (10.78, 22.41, 0.5369), (13.0, 22.41, 0.5369), (-13.9, 6.611, -0.909), (-13.9, 4.389, -0.909), (-13.9, 6.611, 2.848), (-13.9, 4.389, 2.848), (21.1, 4.389, -0.909), (21.1, 6.611, -0.909), (21.1, 4.389, 2.848), (21.1, 6.611, 2.848), (10.59, 1.897, 0.09713), (10.59, 1.897, 0.6971), (8.795, 1.897, 0.09713), (8.795, 1.897, 0.6971), (10.59, 9.097, 0.09713), (10.59, 9.097, 0.6971), (8.795, 9.097, 0.09713), (8.795, 9.097, 0.6971), (-2.548, 1.897, 0.09713), (-2.548, 1.897, 0.6971), (-4.348, 1.897, 0.09713), (-4.348, 1.897, 0.6971), (-2.548, 9.097, 0.09713), (-2.548, 9.097, 0.6971), (-4.348, 9.097, 0.09713), (-4.348, 9.097, 0.6971), (6.0, 0.0, 0.2357), (6.0, 1.8, -0.7643), (6.0, 1.8, 0.2357), (6.732, 1.644, -0.7643), (6.732, 1.644, 0.2357), (7.338, 1.204, -0.7643), (7.338, 1.204, 0.2357), (7.712, 0.5562, -0.7643), (7.712, 0.5562, 0.2357), (7.79, -0.1882, -0.7643), (7.79, -0.1882, 0.2357), (7.559, -0.9, -0.7643), (7.559, -0.9, 0.2357), (7.058, -1.456, -0.7643), (7.058, -1.456, 0.2357), (6.374, -1.761, -0.7643), (6.374, -1.761, 0.2357), (5.626, -1.761, -0.7643), (5.626, -1.761, 0.2357), (4.942, -1.456, -0.7643), (4.942, -1.456, 0.2357), (4.441, -0.9, -0.7643), (4.441, -0.9, 0.2357), (4.21, -0.1882, -0.7643), (4.21, -0.1882, 0.2357), (4.288, 0.5562, -0.7643), (4.288, 0.5562, 0.2357), (4.662, 1.204, -0.7643), (4.662, 1.204, 0.2357), (5.268, 1.644, -0.7643), (5.268, 1.644, 0.2357), (1.887, -10.37, 2.848), (4.109, -10.37, 2.848), (4.109, -10.37, -0.909), (1.887, -10.37, -0.909)], [], [(0, 4, 2), (1, 2, 4, 3), (0, 6, 4), (3, 4, 6, 5), (0, 8, 6), (5, 6, 8, 7), (0, 10, 8), (7, 8, 10, 9), (0, 12, 10), (9, 10, 12, 11), (0, 14, 12), (11, 12, 14, 13), (0, 16, 14), (13, 14, 16, 15), (0, 18, 16), (15, 16, 18, 17), (0, 20, 18), (17, 18, 20, 19), (0, 22, 20), (19, 20, 22, 21), (0, 24, 22), (21, 22, 24, 23), (0, 26, 24), (23, 24, 26, 25), (0, 28, 26), (25, 26, 28, 27), (0, 30, 28), (27, 28, 30, 29), (0, 2, 30), (29, 30, 2, 1), (32, 34, 33, 31), (34, 38, 37, 33), (38, 36, 35, 37), (36, 32, 31, 35), (31, 33, 37, 35), (36, 38, 34, 32), (39, 40, 50, 49), (40, 41, 51, 50), (41, 42, 52, 51), (42, 43, 53, 52), (43, 44, 54, 53), (44, 45, 55, 54), (45, 46, 56, 55), (46, 47, 57, 56), (47, 48, 58, 57), (49, 50, 60, 59), (50, 51, 61, 60), (51, 52, 62, 61), (52, 53, 63, 62), (53, 54, 64, 63), (54, 55, 65, 64), (55, 56, 66, 65), (56, 57, 67, 66), (57, 58, 68, 67), (59, 60, 70, 69), (60, 61, 71, 70), (61, 62, 72, 71), (62, 63, 73, 72), (63, 64, 74, 73), (64, 65, 75, 74), (65, 66, 76, 75), (66, 67, 77, 76), (67, 68, 78, 77), (69, 70, 80, 79), (70, 71, 81, 80), (71, 72, 82, 81), (72, 73, 83, 82), (73, 74, 84, 83), (74, 75, 85, 84), (75, 76, 86, 85), (76, 77, 87, 86), (77, 78, 88, 87), (79, 80, 90, 89), (80, 81, 91, 90), (81, 82, 92, 91), (82, 83, 93, 92), (83, 84, 94, 93), (84, 85, 95, 94), (85, 86, 96, 95), (86, 87, 97, 96), (87, 88, 98, 97), (89, 90, 100, 99), (90, 91, 101, 100), (91, 92, 102, 101), (92, 93, 103, 102), (93, 94, 104, 103), (94, 95, 105, 104), (95, 96, 106, 105), (96, 97, 107, 106), (97, 98, 108, 107), (99, 100, 110, 109), (100, 101, 111, 110), (101, 102, 112, 111), (102, 103, 113, 112), (103, 104, 114, 113), (104, 105, 115, 114), (105, 106, 116, 115), (106, 107, 117, 116), (107, 108, 118, 117), (109, 110, 120, 119), (110, 111, 121, 120), (111, 112, 122, 121), (112, 113, 123, 122), (113, 114, 124, 123), (114, 115, 125, 124), (115, 116, 126, 125), (116, 117, 127, 126), (117, 118, 128, 127), (119, 120, 130, 129), (120, 121, 131, 130), (121, 122, 132, 131), (122, 123, 133, 132), (123, 124, 134, 133), (124, 125, 135, 134), (125, 126, 136, 135), (126, 127, 137, 136), (127, 128, 138, 137), (174, 175, 156, 155), (169, 170, 151, 150), (43, 143, 261, 259), (134, 135, 163, 162), (43, 42, 142, 143), (129, 130, 158, 177), (171, 172, 317, 316), (168, 167, 149, 139), (136, 137, 165, 164), (42, 41, 141, 142), (131, 132, 160, 159), (173, 174, 155, 154), (41, 40, 140, 141), (167, 169, 150, 149), (40, 39, 178, 140), (161, 133, 264, 266), (48, 47, 147, 148), (175, 176, 157, 156), (170, 171, 152, 151), (135, 136, 164, 163), (47, 46, 146, 147), (130, 131, 159, 158), (46, 45, 145, 146), (172, 173, 154, 153), (137, 138, 166, 165), (45, 44, 144, 145), (132, 133, 161, 160), (187, 186, 256, 257), (188, 187, 257, 258), (129, 188, 258, 253), (184, 89, 250, 255), (79, 89, 184, 199), (182, 181, 196, 197), (183, 182, 197, 198), (206, 183, 198, 201), (200, 39, 190, 205), (202, 201, 219, 220), (203, 202, 223, 224), (204, 203, 227, 228), (205, 204, 231, 232), (181, 180, 194, 196), (180, 179, 195, 194), (69, 79, 193, 192), (59, 69, 192, 191), (49, 59, 191, 189), (39, 49, 189, 190), (204, 205, 216, 215), (203, 204, 215, 214), (202, 203, 214, 213), (201, 202, 213, 212), (179, 200, 205, 195), (79, 206, 201, 193), (208, 207, 215, 216), (207, 209, 214, 215), (209, 210, 213, 214), (210, 211, 212, 213), (205, 190, 208, 216), (193, 201, 212, 211), (192, 193, 211, 210), (191, 192, 210, 209), (189, 191, 209, 207), (190, 189, 207, 208), (217, 218, 234, 233), (197, 202, 220, 218), (201, 198, 217, 219), (198, 197, 218, 217), (229, 230, 246, 245), (196, 203, 224, 222), (202, 197, 221, 223), (197, 196, 222, 221), (218, 220, 236, 234), (194, 204, 228, 226), (203, 196, 225, 227), (196, 194, 226, 225), (230, 232, 248, 246), (195, 205, 232, 230), (204, 194, 229, 231), (194, 195, 230, 229), (236, 235, 233, 234), (240, 239, 237, 238), (244, 243, 241, 242), (248, 247, 245, 246), (224, 223, 239, 240), (223, 221, 237, 239), (226, 228, 244, 242), (225, 226, 242, 241), (232, 231, 247, 248), (220, 219, 235, 236), (231, 229, 245, 247), (219, 217, 233, 235), (222, 224, 240, 238), (221, 222, 238, 237), (228, 227, 243, 244), (227, 225, 241, 243), (252, 253, 258, 257), (251, 252, 257, 256), (249, 251, 256, 254), (250, 249, 254, 255), (186, 185, 254, 256), (185, 184, 255, 254), (119, 129, 253, 252), (109, 119, 252, 251), (99, 109, 251, 249), (89, 99, 249, 250), (144, 44, 260, 262), (134, 162, 265, 263), (44, 43, 259, 260), (133, 134, 263, 264), (268, 270, 269, 267), (270, 274, 273, 269), (274, 272, 271, 273), (272, 268, 267, 271), (267, 269, 273, 271), (272, 274, 270, 268), (276, 278, 277, 275), (278, 282, 281, 277), (282, 280, 279, 281), (280, 276, 275, 279), (275, 277, 281, 279), (280, 282, 278, 276), (283, 287, 285), (284, 285, 287, 286), (283, 289, 287), (286, 287, 289, 288), (283, 291, 289), (288, 289, 291, 290), (283, 293, 291), (290, 291, 293, 292), (283, 295, 293), (292, 293, 295, 294), (283, 297, 295), (294, 295, 297, 296), (283, 299, 297), (296, 297, 299, 298), (283, 301, 299), (298, 299, 301, 300), (283, 303, 301), (300, 301, 303, 302), (283, 305, 303), (302, 303, 305, 304), (283, 307, 305), (304, 305, 307, 306), (283, 309, 307), (306, 307, 309, 308), (283, 311, 309), (308, 309, 311, 310), (283, 313, 311), (310, 311, 313, 312), (283, 285, 313), (312, 313, 285, 284), (172, 153, 314, 317), (152, 171, 316, 315)])
_uv = me_cylinder_003.uv_layers.new(name='UVMap')
_uv.uv.foreach_set('vector', [0.6565, 0.7959, 0.7223, 0.7492, 0.7361, 0.7794, 0.7361, 0.739, 0.7813, 0.739, 0.7813, 0.7691, 0.7361, 0.7691, 0.6565, 0.7959, 0.6972, 0.7271, 0.7223, 0.7492, 0.7361, 0.7691, 0.7813, 0.7691, 0.7813, 0.8022, 0.7361, 0.8022, 0.6565, 0.7959, 0.665, 0.7169, 0.6972, 0.7271, 0.7361, 0.8022, 0.7813, 0.8022, 0.7813, 0.8323, 0.7361, 0.8323, 0.6565, 0.7959, 0.6314, 0.7203, 0.665, 0.7169, 0.7361, 0.8323, 0.7813, 0.8323, 0.7813, 0.8544, 0.7361, 0.8544, 0.6565, 0.7959, 0.6021, 0.7368, 0.6314, 0.7203, 0.5751, 0.8748, 0.6203, 0.8748, 0.6203, 0.905, 0.5751, 0.905, 0.6565, 0.7959, 0.5822, 0.7636, 0.6021, 0.7368, 0.5751, 0.905, 0.6203, 0.905, 0.6203, 0.938, 0.5751, 0.938, 0.6565, 0.7959, 0.5751, 0.7959, 0.5822, 0.7636, 0.5751, 0.938, 0.6203, 0.938, 0.6203, 0.9682, 0.5751, 0.9682, 0.6565, 0.7959, 0.5822, 0.8282, 0.5751, 0.7959, 0.8265, 0.8323, 0.7813, 0.8323, 0.7813, 0.8022, 0.8265, 0.8022, 0.6565, 0.7959, 0.6021, 0.8549, 0.5822, 0.8282, 0.8265, 0.8022, 0.7813, 0.8022, 0.7813, 0.7691, 0.8265, 0.7691, 0.6565, 0.7959, 0.6314, 0.8714, 0.6021, 0.8549, 0.8265, 0.7691, 0.7813, 0.7691, 0.7813, 0.739, 0.8265, 0.739, 0.6565, 0.7959, 0.665, 0.8748, 0.6314, 0.8714, 0.8265, 0.739, 0.7813, 0.739, 0.7813, 0.7169, 0.8265, 0.7169, 0.6565, 0.7959, 0.6972, 0.8646, 0.665, 0.8748, 0.7813, 0.9478, 0.7361, 0.9478, 0.7361, 0.9176, 0.7813, 0.9176, 0.6565, 0.7959, 0.7223, 0.8425, 0.6972, 0.8646, 0.7813, 0.9176, 0.7361, 0.9176, 0.7361, 0.8846, 0.7813, 0.8846, 0.6565, 0.7959, 0.7361, 0.8124, 0.7223, 0.8425, 0.7813, 0.8846, 0.7361, 0.8846, 0.7361, 0.8544, 0.7813, 0.8544, 0.6565, 0.7959, 0.7361, 0.7794, 0.7361, 0.8124, 0.7361, 0.7169, 0.7813, 0.7169, 0.7813, 0.739, 0.7361, 0.739, 0.529, 0.8696, 0.529, 0.8174, 0.5522, 0.8174, 0.5522, 0.8696, 0.5058, 0.9738, 0.5058, 0.7653, 0.529, 0.7653, 0.529, 0.9738, 0.529, 0.8174, 0.529, 0.7653, 0.5522, 0.7653, 0.5522, 0.8174, 0.5058, 0.7653, 0.5058, 0.9738, 0.4827, 0.9738, 0.4827, 0.7653, 0.4132, 0.7653, 0.4827, 0.7653, 0.4827, 0.9738, 0.4132, 0.9738, 0.4132, 0.9738, 0.3437, 0.9738, 0.3437, 0.7653, 0.4132, 0.7653, 0.0, 4.768e-08, 0.06267, 4.768e-08, 0.06267, 0.05556, 0.0, 0.05556, 0.06267, 4.768e-08, 0.1253, 4.768e-08, 0.1253, 0.05556, 0.06267, 0.05556, 0.1253, 4.768e-08, 0.188, 2.384e-08, 0.188, 0.05556, 0.1253, 0.05556, 0.188, 2.384e-08, 0.2507, 2.384e-08, 0.2507, 0.05556, 0.188, 0.05556, 0.2507, 2.384e-08, 0.3133, 2.384e-08, 0.3133, 0.05556, 0.2507, 0.05556, 0.3133, 2.384e-08, 0.376, 2.384e-08, 0.376, 0.05556, 0.3133, 0.05556, 0.376, 2.384e-08, 0.4387, 0.0, 0.4387, 0.05556, 0.376, 0.05556, 0.4387, 0.0, 0.5014, 0.0, 0.5014, 0.05556, 0.4387, 0.05556, 0.5014, 0.0, 0.564, 0.0, 0.564, 0.05556, 0.5014, 0.05556, 0.0, 0.05556, 0.06267, 0.05556, 0.06267, 0.1111, 0.0, 0.1111, 0.06267, 0.05556, 0.1253, 0.05556, 0.1253, 0.1111, 0.06267, 0.1111, 0.1253, 0.05556, 0.188, 0.05556, 0.188, 0.1111, 0.1253, 0.1111, 0.188, 0.05556, 0.2507, 0.05556, 0.2507, 0.1111, 0.188, 0.1111, 0.2507, 0.05556, 0.3133, 0.05556, 0.3133, 0.1111, 0.2507, 0.1111, 0.3133, 0.05556, 0.376, 0.05556, 0.376, 0.1111, 0.3133, 0.1111, 0.376, 0.05556, 0.4387, 0.05556, 0.4387, 0.1111, 0.376, 0.1111, 0.4387, 0.05556, 0.5014, 0.05556, 0.5014, 0.1111, 0.4387, 0.1111, 0.5014, 0.05556, 0.564, 0.05556, 0.564, 0.1111, 0.5014, 0.1111, 0.0, 0.1111, 0.06267, 0.1111, 0.06267, 0.1667, 2.689e-08, 0.1667, 0.06267, 0.1111, 0.1253, 0.1111, 0.1253, 0.1667, 0.06267, 0.1667, 0.1253, 0.1111, 0.188, 0.1111, 0.188, 0.1667, 0.1253, 0.1667, 0.188, 0.1111, 0.2507, 0.1111, 0.2507, 0.1667, 0.188, 0.1667, 0.2507, 0.1111, 0.3133, 0.1111, 0.3133, 0.1667, 0.2507, 0.1667, 0.3133, 0.1111, 0.376, 0.1111, 0.376, 0.1667, 0.3133, 0.1667, 0.376, 0.1111, 0.4387, 0.1111, 0.4387, 0.1667, 0.376, 0.1667, 0.4387, 0.1111, 0.5014, 0.1111, 0.5014, 0.1667, 0.4387, 0.1667, 0.5014, 0.1111, 0.564, 0.1111, 0.564, 0.1667, 0.5014, 0.1667, 2.689e-08, 0.1667, 0.06267, 0.1667, 0.06267, 0.2222, 2.689e-08, 0.2222, 0.06267, 0.1667, 0.1253, 0.1667, 0.1253, 0.2222, 0.06267, 0.2222, 0.1253, 0.1667, 0.188, 0.1667, 0.188, 0.2222, 0.1253, 0.2222, 0.188, 0.1667, 0.2507, 0.1667, 0.2507, 0.2222, 0.188, 0.2222, 0.2507, 0.1667, 0.3133, 0.1667, 0.3133, 0.2222, 0.2507, 0.2222, 0.3133, 0.1667, 0.376, 0.1667, 0.376, 0.2222, 0.3133, 0.2222, 0.376, 0.1667, 0.4387, 0.1667, 0.4387, 0.2222, 0.376, 0.2222, 0.4387, 0.1667, 0.5014, 0.1667, 0.5014, 0.2222, 0.4387, 0.2222, 0.5014, 0.1667, 0.564, 0.1667, 0.564, 0.2222, 0.5014, 0.2222, 2.689e-08, 0.2222, 0.06267, 0.2222, 0.06267, 0.2778, 2.689e-08, 0.2778, 0.06267, 0.2222, 0.1253, 0.2222, 0.1253, 0.2778, 0.06267, 0.2778, 0.1253, 0.2222, 0.188, 0.2222, 0.188, 0.2778, 0.1253, 0.2778, 0.188, 0.2222, 0.2507, 0.2222, 0.2507, 0.2778, 0.188, 0.2778, 0.2507, 0.2222, 0.3133, 0.2222, 0.3133, 0.2778, 0.2507, 0.2778, 0.3133, 0.2222, 0.376, 0.2222, 0.376, 0.2778, 0.3133, 0.2778, 0.376, 0.2222, 0.4387, 0.2222, 0.4387, 0.2778, 0.376, 0.2778, 0.4387, 0.2222, 0.5014, 0.2222, 0.5014, 0.2778, 0.4387, 0.2778, 0.5014, 0.2222, 0.564, 0.2222, 0.564, 0.2778, 0.5014, 0.2778, 2.689e-08, 0.2778, 0.06267, 0.2778, 0.06267, 0.3333, 2.689e-08, 0.3333, 0.06267, 0.2778, 0.1253, 0.2778, 0.1253, 0.3333, 0.06267, 0.3333, 0.1253, 0.2778, 0.188, 0.2778, 0.188, 0.3333, 0.1253, 0.3333, 0.188, 0.2778, 0.2507, 0.2778, 0.2507, 0.3333, 0.188, 0.3333, 0.2507, 0.2778, 0.3133, 0.2778, 0.3133, 0.3333, 0.2507, 0.3333, 0.3133, 0.2778, 0.376, 0.2778, 0.376, 0.3333, 0.3133, 0.3333, 0.376, 0.2778, 0.4387, 0.2778, 0.4387, 0.3333, 0.376, 0.3333, 0.4387, 0.2778, 0.5014, 0.2778, 0.5014, 0.3333, 0.4387, 0.3333, 0.5014, 0.2778, 0.564, 0.2778, 0.564, 0.3333, 0.5014, 0.3333, 2.689e-08, 0.3333, 0.06267, 0.3333, 0.06267, 0.3889, 5.379e-08, 0.3889, 0.06267, 0.3333, 0.1253, 0.3333, 0.1253, 0.3889, 0.06267, 0.3889, 0.1253, 0.3333, 0.188, 0.3333, 0.188, 0.3889, 0.1253, 0.3889, 0.188, 0.3333, 0.2507, 0.3333, 0.2507, 0.3889, 0.188, 0.3889, 0.2507, 0.3333, 0.3133, 0.3333, 0.3133, 0.3889, 0.2507, 0.3889, 0.3133, 0.3333, 0.376, 0.3333, 0.376, 0.3889, 0.3133, 0.3889, 0.376, 0.3333, 0.4387, 0.3333, 0.4387, 0.3889, 0.376, 0.3889, 0.4387, 0.3333, 0.5014, 0.3333, 0.5014, 0.3889, 0.4387, 0.3889, 0.5014, 0.3333, 0.564, 0.3333, 0.564, 0.3889, 0.5014, 0.3889, 5.379e-08, 0.3889, 0.06267, 0.3889, 0.06267, 0.4444, 5.379e-08, 0.4444, 0.06267, 0.3889, 0.1253, 0.3889, 0.1253, 0.4444, 0.06267, 0.4444, 0.1253, 0.3889, 0.188, 0.3889, 0.188, 0.4444, 0.1253, 0.4444, 0.188, 0.3889, 0.2507, 0.3889, 0.2507, 0.4444, 0.188, 0.4444, 0.2507, 0.3889, 0.3133, 0.3889, 0.3133, 0.4444, 0.2507, 0.4444, 0.3133, 0.3889, 0.376, 0.3889, 0.376, 0.4444, 0.3133, 0.4444, 0.376, 0.3889, 0.4387, 0.3889, 0.4387, 0.4444, 0.376, 0.4444, 0.4387, 0.3889, 0.5014, 0.3889, 0.5014, 0.4444, 0.4387, 0.4444, 0.5014, 0.3889, 0.564, 0.3889, 0.564, 0.4444, 0.5014, 0.4444, 5.379e-08, 0.4444, 0.06267, 0.4444, 0.06267, 0.5, 5.379e-08, 0.5, 0.06267, 0.4444, 0.1253, 0.4444, 0.1253, 0.5, 0.06267, 0.5, 0.1253, 0.4444, 0.188, 0.4444, 0.188, 0.5, 0.1253, 0.5, 0.188, 0.4444, 0.2507, 0.4444, 0.2507, 0.5, 0.188, 0.5, 0.2507, 0.4444, 0.3133, 0.4444, 0.3133, 0.5, 0.2507, 0.5, 0.3133, 0.4444, 0.376, 0.4444, 0.376, 0.5, 0.3133, 0.5, 0.376, 0.4444, 0.4387, 0.4444, 0.4387, 0.5, 0.376, 0.5, 0.4387, 0.4444, 0.5014, 0.4444, 0.5014, 0.5, 0.4387, 0.5, 0.5014, 0.4444, 0.564, 0.4444, 0.564, 0.5, 0.5014, 0.5, 0.782, 0.3889, 0.782, 0.4444, 0.564, 0.4444, 0.564, 0.3889, 0.782, 0.1111, 0.782, 0.1667, 0.564, 0.1667, 0.564, 0.1111, 1.0, 0.2778, 0.782, 0.2778, 0.782, 0.2778, 1.0, 0.2778, 4.084e-08, 0.7222, 3.063e-08, 0.6667, 0.218, 0.6667, 0.218, 0.7222, 1.0, 0.2778, 1.0, 0.3333, 0.782, 0.3333, 0.782, 0.2778, 9.189e-08, 1.0, 8.168e-08, 0.9444, 0.218, 0.9444, 0.218, 1.0, 0.0, 0.0, 0.0, 0.0, 0.782, 0.2222, 0.0, 0.0, 0.782, 0.0, 0.782, 0.05556, 0.564, 0.05556, 0.564, 7.153e-08, 2.042e-08, 0.6111, 1.021e-08, 0.5556, 0.218, 0.5556, 0.218, 0.6111, 1.0, 0.3333, 1.0, 0.3889, 0.782, 0.3889, 0.782, 0.3333, 7.147e-08, 0.8889, 6.126e-08, 0.8333, 0.218, 0.8333, 0.218, 0.8889, 0.782, 0.3333, 0.782, 0.3889, 0.564, 0.3889, 0.564, 0.3333, 1.0, 0.3889, 1.0, 0.4444, 0.782, 0.4444, 0.782, 0.3889, 0.782, 0.05556, 0.782, 0.1111, 0.564, 0.1111, 0.564, 0.05556, 1.0, 0.4444, 1.0, 0.5, 0.782, 0.5, 0.782, 0.4444, 0.218, 0.7778, 5.105e-08, 0.7778, 5.105e-08, 0.7778, 0.218, 0.7778, 1.0, 0.0, 1.0, 0.05556, 0.782, 0.05556, 0.782, 7.153e-08, 0.782, 0.4444, 0.782, 0.5, 0.564, 0.5, 0.564, 0.4444, 0.782, 0.1667, 0.782, 0.2222, 0.564, 0.2222, 0.564, 0.1667, 3.063e-08, 0.6667, 2.042e-08, 0.6111, 0.218, 0.6111, 0.218, 0.6667, 1.0, 0.05556, 1.0, 0.1111, 0.782, 0.1111, 0.782, 0.05556, 8.168e-08, 0.9444, 7.147e-08, 0.8889, 0.218, 0.8889, 0.218, 0.9444, 1.0, 0.1111, 1.0, 0.1667, 0.782, 0.1667, 0.782, 0.1111, 0.782, 0.2778, 0.782, 0.3333, 0.564, 0.3333, 0.564, 0.2778, 1.021e-08, 0.5556, 0.0, 0.5, 0.218, 0.5, 0.218, 0.5556, 1.0, 0.1667, 1.0, 0.2222, 0.782, 0.2222, 0.782, 0.1667, 6.126e-08, 0.8333, 5.105e-08, 0.7778, 0.218, 0.7778, 0.218, 0.8333, 0.0, 0.0, 0.0, 0.0, 5.379e-08, 0.4444, 0.0, 0.0, 0.0, 0.0, 0.0, 0.0, 5.379e-08, 0.5, 0.0, 0.0, 0.0, 0.0, 0.0, 0.0, 5.379e-08, 0.5, 0.0, 0.0, 2.689e-08, 0.2778, 2.689e-08, 0.2778, 2.689e-08, 0.2778, 2.689e-08, 0.2778, 2.689e-08, 0.2222, 2.689e-08, 0.2778, 2.689e-08, 0.2778, 2.689e-08, 0.2222, 0.0, 0.0, 0.0, 0.0, 2.689e-08, 0.1667, 0.0, 0.0, 0.0, 0.0, 0.0, 0.0, 2.689e-08, 0.2222, 2.689e-08, 0.2222, 2.689e-08, 0.2222, 2.689e-08, 0.2222, 2.689e-08, 0.2222, 2.689e-08, 0.2222, 0.0, 0.0, 0.0, 0.0, 0.0, 4.768e-08, 0.0, 2.384e-08, 2.689e-08, 0.1667, 2.689e-08, 0.2222, 2.689e-08, 0.2222, 2.689e-08, 0.1667, 0.0, 0.1111, 2.689e-08, 0.1667, 2.689e-08, 0.1667, 0.0, 0.1111, 0.0, 0.05556, 0.0, 0.1111, 0.0, 0.1111, 0.0, 0.05556, 0.0, 4.768e-08, 0.0, 0.05556, 0.0, 0.05556, 0.0, 4.768e-08, 0.0, 0.0, 0.0, 0.0, 0.0, 0.1111, 0.0, 0.0, 0.0, 0.0, 0.0, 0.0, 0.0, 0.05556, 0.0, 0.0, 2.689e-08, 0.1667, 2.689e-08, 0.2222, 2.689e-08, 0.2222, 2.689e-08, 0.1667, 0.0, 0.1111, 2.689e-08, 0.1667, 2.689e-08, 0.1667, 0.0, 0.1111, 0.0, 0.05556, 0.0, 0.1111, 0.0, 0.1111, 0.0, 0.05556, 0.0, 4.768e-08, 0.0, 0.05556, 0.0, 0.05556, 0.0, 4.768e-08, 0.0, 0.05556, 0.0, 4.768e-08, 0.0, 4.768e-08, 0.0, 0.05556, 0.0, 0.1111, 0.0, 0.05556, 0.0, 0.05556, 0.0, 0.1111, 2.689e-08, 0.1667, 0.0, 0.1111, 0.0, 0.1111, 2.689e-08, 0.1667, 2.689e-08, 0.2222, 2.689e-08, 0.1667, 2.689e-08, 0.1667, 2.689e-08, 0.2222, 0.0, 0.0, 0.0, 0.0, 0.0, 2.384e-08, 0.0, 0.0, 2.689e-08, 0.2222, 2.689e-08, 0.2222, 2.689e-08, 0.2222, 2.689e-08, 0.2222, 0.0, 4.768e-08, 0.0, 0.05556, 0.0, 0.05556, 0.0, 4.768e-08, 0.0, 0.05556, 0.0, 0.1111, 0.0, 0.1111, 0.0, 0.05556, 0.0, 0.1111, 2.689e-08, 0.1667, 2.689e-08, 0.1667, 0.0, 0.1111, 2.689e-08, 0.1667, 2.689e-08, 0.2222, 2.689e-08, 0.2222, 2.689e-08, 0.1667, 0.0, 2.384e-08, 0.0, 4.768e-08, 0.0, 4.768e-08, 0.0, 2.384e-08, 2.689e-08, 0.2222, 2.689e-08, 0.2222, 2.689e-08, 0.2222, 2.689e-08, 0.2222, 2.689e-08, 0.1667, 2.689e-08, 0.2222, 2.689e-08, 0.2222, 2.689e-08, 0.1667, 0.0, 0.1111, 2.689e-08, 0.1667, 2.689e-08, 0.1667, 0.0, 0.1111, 0.0, 0.05556, 0.0, 0.1111, 0.0, 0.1111, 0.0, 0.05556, 0.0, 4.768e-08, 0.0, 0.05556, 0.0, 0.05556, 0.0, 4.768e-08, 2.689e-08, 0.2222, 2.689e-08, 0.2222, 2.689e-08, 0.2222, 2.689e-08, 0.2222, 2.689e-08, 0.1667, 2.689e-08, 0.1667, 2.689e-08, 0.1667, 2.689e-08, 0.1667, 2.689e-08, 0.2222, 2.689e-08, 0.2222, 2.689e-08, 0.2222, 2.689e-08, 0.2222, 2.689e-08, 0.2222, 2.689e-08, 0.2222, 2.689e-08, 0.2222, 2.689e-08, 0.2222, 0.0, 0.0, 0.0, 0.05556, 0.0, 0.05556, 0.0, 0.0, 0.0, 0.1111, 0.0, 0.1111, 0.0, 0.1111, 0.0, 0.1111, 2.689e-08, 0.1667, 2.689e-08, 0.1667, 2.689e-08, 0.1667, 2.689e-08, 0.1667, 0.0, 0.0, 2.689e-08, 0.1667, 2.689e-08, 0.1667, 0.0, 0.0, 2.689e-08, 0.1667, 2.689e-08, 0.1667, 2.689e-08, 0.1667, 2.689e-08, 0.1667, 0.0, 0.05556, 0.0, 0.05556, 0.0, 0.05556, 0.0, 0.05556, 0.0, 0.1111, 0.0, 0.1111, 0.0, 0.1111, 0.0, 0.1111, 0.0, 0.0, 0.0, 0.1111, 0.0, 0.1111, 0.0, 0.0, 0.0, 0.0, 0.0, 2.384e-08, 0.0, 2.384e-08, 0.0, 0.0, 0.0, 0.0, 0.0, 2.384e-08, 0.0, 2.384e-08, 0.0, 0.0, 0.0, 0.05556, 0.0, 0.05556, 0.0, 0.05556, 0.0, 0.05556, 0.0, 0.0, 0.0, 0.05556, 0.0, 0.05556, 0.0, 0.0, 2.689e-08, 0.1667, 2.689e-08, 0.2222, 2.689e-08, 0.2222, 2.689e-08, 0.1667, 0.0, 0.1111, 2.689e-08, 0.1667, 2.689e-08, 0.1667, 0.0, 0.1111, 0.0, 0.05556, 0.0, 0.1111, 0.0, 0.1111, 0.0, 0.05556, 0.0, 4.768e-08, 0.0, 0.05556, 0.0, 0.05556, 0.0, 4.768e-08, 0.0, 0.1111, 2.689e-08, 0.1667, 2.689e-08, 0.1667, 0.0, 0.1111, 2.689e-08, 0.1667, 2.689e-08, 0.1667, 2.689e-08, 0.1667, 2.689e-08, 0.1667, 0.0, 0.05556, 0.0, 0.05556, 0.0, 0.05556, 0.0, 0.05556, 0.0, 0.0, 0.0, 0.1111, 0.0, 0.1111, 0.0, 0.0, 0.0, 4.768e-08, 0.0, 0.05556, 0.0, 0.05556, 0.0, 4.768e-08, 2.689e-08, 0.1667, 2.689e-08, 0.2222, 2.689e-08, 0.2222, 2.689e-08, 0.1667, 0.0, 0.05556, 0.0, 0.05556, 0.0, 0.05556, 0.0, 0.05556, 2.689e-08, 0.2222, 2.689e-08, 0.2222, 2.689e-08, 0.2222, 2.689e-08, 0.2222, 0.0, 0.1111, 0.0, 0.1111, 0.0, 0.1111, 0.0, 0.1111, 0.0, 0.0, 2.689e-08, 0.1667, 2.689e-08, 0.1667, 0.0, 0.0, 0.0, 0.05556, 0.0, 0.1111, 0.0, 0.1111, 0.0, 0.05556, 0.0, 0.1111, 0.0, 0.1111, 0.0, 0.1111, 0.0, 0.1111, 5.379e-08, 0.4444, 5.379e-08, 0.5, 5.379e-08, 0.5, 5.379e-08, 0.4444, 5.379e-08, 0.3889, 5.379e-08, 0.4444, 5.379e-08, 0.4444, 5.379e-08, 0.3889, 2.689e-08, 0.3333, 5.379e-08, 0.3889, 5.379e-08, 0.3889, 2.689e-08, 0.3333, 2.689e-08, 0.2778, 2.689e-08, 0.3333, 2.689e-08, 0.3333, 2.689e-08, 0.2778, 0.0, 0.0, 0.0, 0.0, 5.379e-08, 0.3889, 0.0, 0.0, 0.0, 0.0, 2.689e-08, 0.2778, 2.689e-08, 0.3333, 0.0, 0.0, 5.379e-08, 0.4444, 5.379e-08, 0.5, 5.379e-08, 0.5, 5.379e-08, 0.4444, 5.379e-08, 0.3889, 5.379e-08, 0.4444, 5.379e-08, 0.4444, 5.379e-08, 0.3889, 2.689e-08, 0.3333, 5.379e-08, 0.3889, 5.379e-08, 0.3889, 2.689e-08, 0.3333, 2.689e-08, 0.2778, 2.689e-08, 0.3333, 2.689e-08, 0.3333, 2.689e-08, 0.2778, 0.782, 0.2222, 1.0, 0.2222, 1.0, 0.2222, 0.782, 0.2222, 4.084e-08, 0.7222, 0.218, 0.7222, 0.218, 0.7222, 4.084e-08, 0.7222, 0.3133, 2.384e-08, 0.2507, 2.384e-08, 0.2507, 2.384e-08, 0.3133, 2.384e-08, 0.2507, 0.5, 0.3133, 0.5, 0.3133, 0.5, 0.2507, 0.5, 0.529, 0.8696, 0.529, 0.8174, 0.5522, 0.8174, 0.5522, 0.8696, 0.5058, 0.9738, 0.5058, 0.7653, 0.529, 0.7653, 0.529, 0.9738, 0.529, 0.8174, 0.529, 0.7653, 0.5522, 0.7653, 0.5522, 0.8174, 0.5058, 0.7653, 0.5058, 0.9738, 0.4827, 0.9738, 0.4827, 0.7653, 0.4132, 0.7653, 0.4827, 0.7653, 0.4827, 0.9738, 0.4132, 0.9738, 0.4132, 0.9738, 0.3437, 0.9738, 0.3437, 0.7653, 0.4132, 0.7653, 0.529, 0.8696, 0.529, 0.8174, 0.5522, 0.8174, 0.5522, 0.8696, 0.5058, 0.9738, 0.5058, 0.7653, 0.529, 0.7653, 0.529, 0.9738, 0.529, 0.8174, 0.529, 0.7653, 0.5522, 0.7653, 0.5522, 0.8174, 0.5058, 0.7653, 0.5058, 0.9738, 0.4827, 0.9738, 0.4827, 0.7653, 0.4132, 0.7653, 0.4827, 0.7653, 0.4827, 0.9738, 0.4132, 0.9738, 0.4132, 0.9738, 0.3437, 0.9738, 0.3437, 0.7653, 0.4132, 0.7653, 0.6565, 0.7959, 0.7223, 0.7492, 0.7361, 0.7794, 0.7361, 0.739, 0.7813, 0.739, 0.7813, 0.7691, 0.7361, 0.7691, 0.6565, 0.7959, 0.6972, 0.7271, 0.7223, 0.7492, 0.7361, 0.7691, 0.7813, 0.7691, 0.7813, 0.8022, 0.7361, 0.8022, 0.6565, 0.7959, 0.665, 0.7169, 0.6972, 0.7271, 0.7361, 0.8022, 0.7813, 0.8022, 0.7813, 0.8323, 0.7361, 0.8323, 0.6565, 0.7959, 0.6314, 0.7203, 0.665, 0.7169, 0.7361, 0.8323, 0.7813, 0.8323, 0.7813, 0.8544, 0.7361, 0.8544, 0.6565, 0.7959, 0.6021, 0.7368, 0.6314, 0.7203, 0.5751, 0.8748, 0.6203, 0.8748, 0.6203, 0.905, 0.5751, 0.905, 0.6565, 0.7959, 0.5822, 0.7636, 0.6021, 0.7368, 0.5751, 0.905, 0.6203, 0.905, 0.6203, 0.938, 0.5751, 0.938, 0.6565, 0.7959, 0.5751, 0.7959, 0.5822, 0.7636, 0.5751, 0.938, 0.6203, 0.938, 0.6203, 0.9682, 0.5751, 0.9682, 0.6565, 0.7959, 0.5822, 0.8282, 0.5751, 0.7959, 0.8265, 0.8323, 0.7813, 0.8323, 0.7813, 0.8022, 0.8265, 0.8022, 0.6565, 0.7959, 0.6021, 0.8549, 0.5822, 0.8282, 0.8265, 0.8022, 0.7813, 0.8022, 0.7813, 0.7691, 0.8265, 0.7691, 0.6565, 0.7959, 0.6314, 0.8714, 0.6021, 0.8549, 0.8265, 0.7691, 0.7813, 0.7691, 0.7813, 0.739, 0.8265, 0.739, 0.6565, 0.7959, 0.665, 0.8748, 0.6314, 0.8714, 0.8265, 0.739, 0.7813, 0.739, 0.7813, 0.7169, 0.8265, 0.7169, 0.6565, 0.7959, 0.6972, 0.8646, 0.665, 0.8748, 0.7813, 0.9478, 0.7361, 0.9478, 0.7361, 0.9176, 0.7813, 0.9176, 0.6565, 0.7959, 0.7223, 0.8425, 0.6972, 0.8646, 0.7813, 0.9176, 0.7361, 0.9176, 0.7361, 0.8846, 0.7813, 0.8846, 0.6565, 0.7959, 0.7361, 0.8124, 0.7223, 0.8425, 0.7813, 0.8846, 0.7361, 0.8846, 0.7361, 0.8544, 0.7813, 0.8544, 0.6565, 0.7959, 0.7361, 0.7794, 0.7361, 0.8124, 0.7361, 0.7169, 0.7813, 0.7169, 0.7813, 0.739, 0.7361, 0.739, 0.782, 0.2778, 0.564, 0.2778, 0.564, 0.2778, 0.782, 0.2778, 0.564, 0.2222, 0.782, 0.2222, 0.782, 0.2222, 0.564, 0.2222])
me_cylinder_003.use_remesh_preserve_volume = False
me_cylinder_003.use_remesh_preserve_attributes = False
me_cylinder_003.use_mirror_vertex_groups = False
me_cylinder_003.update()
me_sphere = bpy.data.meshes.new('Sphere')
me_sphere.from_pydata([(-0.8608, 0.0145, 1.322), (-0.2928, 0.3236, 1.563), (-0.5355, 0.4782, 1.472), (-0.6976, 0.4863, 1.15), (-0.7546, 0.4041, 0.8037), (-0.6976, 0.2935, 0.6207), (-0.5355, 0.1262, 0.5053), (-0.2928, -0.1212, 0.3411), (-0.1159, 0.4443, 1.519), (-0.2086, 0.7013, 1.391), (-0.2705, 0.7779, 1.044), (-0.2923, 0.7198, 0.6888), (-0.2705, 0.5851, 0.5145), (-0.2086, 0.3493, 0.4241), (-0.1159, -0.0004595, 0.2971), (0.1027, 0.4443, 1.519), (0.1954, 0.7013, 1.391), (0.2574, 0.7779, 1.044), (0.2791, 0.7198, 0.6888), (0.2574, 0.5851, 0.5145), (0.1954, 0.3493, 0.4241), (0.1027, -0.0004594, 0.2971), (0.2796, 0.3236, 1.563), (0.5223, 0.4782, 1.472), (0.6844, 0.4863, 1.15), (0.7414, 0.4041, 0.8037), (0.6844, 0.2935, 0.6207), (0.5223, 0.1262, 0.5053), (0.2796, -0.1212, 0.3411), (0.3472, 0.1282, 1.634), (0.6472, 0.1171, 1.604), (0.8476, 0.0145, 1.322), (0.918, -0.1065, 0.9895), (0.8476, -0.1783, 0.7924), (0.6472, -0.2349, 0.6367), (0.3472, -0.3167, 0.4122), (-0.006589, -0.4458, 0.05728), (0.2796, -0.06727, 1.705), (0.5223, -0.244, 1.735), (0.6844, -0.4573, 1.494), (0.7414, -0.6172, 1.175), (0.6179, -0.6501, 0.9641), (0.5223, -0.596, 0.7681), (0.2796, -0.5121, 0.4833), (0.1027, -0.188, 1.749), (0.1954, -0.4672, 1.817), (0.2574, -0.7489, 1.6), (0.2791, -0.9044, 1.368), (0.2574, -0.9771, 0.9729), (0.1954, -0.8546, 0.752), (0.1027, -0.6329, 0.5273), (-0.1159, -0.188, 1.749), (-0.2086, -0.4672, 1.817), (-0.2705, -0.7489, 1.6), (-0.2923, -0.9025, 1.374), (-0.2705, -0.9771, 0.9729), (-0.2086, -0.8546, 0.752), (-0.1159, -0.6329, 0.5273), (-0.2928, -0.06727, 1.705), (-0.5355, -0.244, 1.735), (-0.6976, -0.4573, 1.494), (-0.7546, -0.6172, 1.175), (-0.6348, -0.6501, 0.9641), (-0.5355, -0.596, 0.7681), (-0.2928, -0.5121, 0.4833), (-0.3604, 0.1282, 1.634), (-0.6603, 0.1171, 1.604), (-0.9311, -0.1065, 0.9895), (-0.8608, -0.1783, 0.7924), (-0.6603, -0.2349, 0.6367), (-0.3604, -0.3167, 0.4122), (-0.2928, 0.3596, 1.662), (-0.1159, 0.4804, 1.618), (0.1027, 0.4804, 1.618), (-0.006589, 0.1883, 1.799), (0.2796, 0.3596, 1.662), (0.3472, 0.1642, 1.733), (0.2796, -0.03123, 1.804), (0.1027, -0.152, 1.848), (-0.1159, -0.152, 1.848), (-0.2928, -0.03123, 1.804), (-0.3604, 0.1642, 1.733), (-0.06998, 0.0801, 1.703), (-0.1877, 0.3319, 2.463), (-0.08025, 0.2315, 1.672), (-0.198, 0.4833, 2.432), (0.08373, 0.09348, 1.717), (-0.034, 0.3453, 2.478), (0.07346, 0.2449, 1.686), (-0.04427, 0.4967, 2.446), (0.1144, 0.06463, 1.501), (0.1216, -0.02175, 2.305), (-0.03853, 0.07613, 1.523), (-0.03137, -0.01025, 2.327), (0.1277, 0.2186, 1.512), (0.1348, 0.1322, 2.317), (-0.0253, 0.2301, 1.534), (-0.01814, 0.1437, 2.339), (-0.004891, 0.04168, 1.753), (0.3946, 0.4406, 2.333), (-0.0484, 0.1845, 1.711), (0.3511, 0.5834, 2.291), (0.1162, 0.05062, 1.657), (0.5157, 0.4495, 2.237), (0.07271, 0.1934, 1.615), (0.4722, 0.5923, 2.195), (-0.2127, 0.1748, 1.672), (-0.1099, 0.1955, 1.729), (-0.7727, 0.3141, 2.055), (-0.4448, 0.4197, 2.345), (-0.009037, 0.02393, 1.88), (0.02132, -0.01553, 1.772), (0.5345, 0.1706, 2.283), (0.7431, 0.03401, 1.908), (0.7414, -0.5467, 1.176), (0.6179, -0.5796, 0.9642), (0.2791, -0.8339, 1.368), (0.2574, -0.8963, 1.001), (-0.2923, -0.8498, 1.325), (-0.2705, -0.8963, 1.001), (-0.7546, -0.5467, 1.176), (-0.6348, -0.5796, 0.9642)], [], [(7, 6, 13, 14), (6, 5, 12, 13), (5, 4, 11, 12), (4, 3, 10, 11), (3, 2, 9, 10), (2, 1, 8, 9), (14, 13, 20, 21), (13, 12, 19, 20), (12, 11, 18, 19), (11, 10, 17, 18), (10, 9, 16, 17), (9, 8, 15, 16), (21, 20, 27, 28), (20, 19, 26, 27), (19, 18, 25, 26), (18, 17, 24, 25), (17, 16, 23, 24), (16, 15, 22, 23), (28, 27, 34, 35), (27, 26, 33, 34), (26, 25, 32, 33), (25, 24, 31, 32), (24, 23, 30, 31), (23, 22, 29, 30), (35, 34, 42, 43), (34, 33, 41, 42), (33, 32, 40, 41), (32, 31, 39, 40), (31, 30, 38, 39), (30, 29, 37, 38), (43, 42, 49, 50), (42, 41, 48, 49), (61, 62, 121, 120), (40, 39, 46, 47), (39, 38, 45, 46), (38, 37, 44, 45), (50, 49, 56, 57), (49, 48, 55, 56), (62, 55, 119, 121), (47, 46, 53, 54), (46, 45, 52, 53), (45, 44, 51, 52), (57, 56, 63, 64), (56, 55, 62, 63), (54, 61, 120, 118), (54, 53, 60, 61), (53, 52, 59, 60), (52, 51, 58, 59), (64, 63, 69, 70), (63, 62, 68, 69), (62, 61, 67, 68), (59, 58, 65, 66), (36, 70, 7), (70, 69, 6, 7), (69, 68, 5, 6), (68, 67, 4, 5), (67, 0, 3, 4), (0, 66, 2, 3), (66, 65, 1, 2), (8, 1, 71, 72), (36, 7, 14), (15, 8, 72, 73), (36, 14, 21), (22, 15, 73, 75), (36, 21, 28), (29, 22, 75, 76), (36, 28, 35), (37, 29, 76, 77), (36, 35, 43), (44, 37, 77, 78), (36, 43, 50), (51, 44, 78, 79), (36, 50, 57), (58, 51, 79, 80), (36, 57, 64), (65, 58, 80, 81), (36, 64, 70), (61, 60, 0, 67), (60, 59, 66, 0), (1, 65, 81, 71), (81, 74, 71), (71, 74, 72), (72, 74, 73), (73, 74, 75), (75, 74, 76), (76, 74, 77), (77, 74, 78), (78, 74, 79), (79, 74, 80), (80, 74, 81), (83, 85, 84, 82), (85, 89, 88, 84), (89, 87, 86, 88), (87, 83, 82, 86), (91, 93, 92, 90), (87, 89, 85, 83), (93, 97, 96, 92), (97, 95, 94, 96), (95, 91, 90, 94), (95, 97, 93, 91), (99, 101, 100, 98), (101, 105, 104, 100), (105, 103, 102, 104), (103, 99, 98, 102), (103, 105, 101, 99), (106, 107, 109, 108), (110, 111, 113, 112), (115, 114, 116, 117), (117, 116, 118, 119), (119, 118, 120, 121), (47, 54, 118, 116), (55, 48, 117, 119), (40, 47, 116, 114), (48, 41, 115, 117), (41, 40, 114, 115)])
me_sphere.polygons.foreach_set('use_smooth', [True] * 115)
_uv = me_sphere.uv_layers.new(name='UVMap')
_uv.uv.foreach_set('vector', [0.1417, 0.1476, 0.1417, 0.2064, 0.05053, 0.2064, 0.05053, 0.1476, 0.1417, 0.2064, 0.1417, 0.2473, 0.05053, 0.2473, 0.05053, 0.2064, 0.1417, 0.2473, 0.1417, 0.299, 0.05053, 0.299, 0.05053, 0.2473, 0.1417, 0.299, 0.1417, 0.3861, 0.05053, 0.3861, 0.05053, 0.299, 0.1417, 0.3861, 0.1417, 0.46, 0.05053, 0.46, 0.05053, 0.3861, 0.06396, 0.865, 0.1491, 0.7999, 0.2111, 0.8473, 0.1786, 0.9526, 0.9618, 0.1476, 0.9618, 0.2064, 0.8707, 0.2064, 0.8707, 0.1476, 0.9618, 0.2064, 0.9618, 0.2473, 0.8707, 0.2473, 0.8707, 0.2064, 0.9618, 0.2473, 0.9618, 0.299, 0.8707, 0.299, 0.8707, 0.2473, 0.9618, 0.299, 0.9618, 0.3861, 0.8707, 0.3861, 0.8707, 0.299, 0.9618, 0.3861, 0.9618, 0.46, 0.8707, 0.46, 0.8707, 0.3861, 0.1786, 0.9526, 0.2111, 0.8473, 0.2878, 0.8473, 0.3204, 0.9526, 0.8707, 0.1476, 0.8707, 0.2064, 0.7795, 0.2064, 0.7795, 0.1476, 0.8707, 0.2064, 0.8707, 0.2473, 0.7795, 0.2473, 0.7795, 0.2064, 0.8707, 0.2473, 0.8707, 0.299, 0.7795, 0.299, 0.7795, 0.2473, 0.8707, 0.299, 0.8707, 0.3861, 0.7795, 0.3861, 0.7795, 0.299, 0.8707, 0.3861, 0.8707, 0.46, 0.7795, 0.46, 0.7795, 0.3861, 0.3204, 0.9526, 0.2878, 0.8473, 0.3499, 0.7999, 0.435, 0.865, 0.7795, 0.1476, 0.7795, 0.2064, 0.6884, 0.2064, 0.6884, 0.1476, 0.7795, 0.2064, 0.7795, 0.2473, 0.6884, 0.2473, 0.6884, 0.2064, 0.7795, 0.2473, 0.7795, 0.299, 0.6884, 0.299, 0.6884, 0.2473, 0.7795, 0.299, 0.7795, 0.3861, 0.6884, 0.3861, 0.6884, 0.299, 0.7795, 0.3861, 0.7795, 0.46, 0.6884, 0.46, 0.6884, 0.3861, 0.435, 0.865, 0.3499, 0.7999, 0.3736, 0.7232, 0.4788, 0.7232, 0.6884, 0.1476, 0.6884, 0.2064, 0.5973, 0.2064, 0.5973, 0.1476, 0.6884, 0.2064, 0.6884, 0.2473, 0.5902, 0.2473, 0.5973, 0.2064, 0.6884, 0.2473, 0.6884, 0.299, 0.5973, 0.299, 0.5902, 0.2473, 0.6884, 0.299, 0.6884, 0.3861, 0.5973, 0.3861, 0.5973, 0.299, 0.6884, 0.3861, 0.6884, 0.46, 0.5973, 0.46, 0.5973, 0.3861, 0.4788, 0.7232, 0.3736, 0.7232, 0.3499, 0.6465, 0.435, 0.5815, 0.5973, 0.1476, 0.5973, 0.2064, 0.5062, 0.1809, 0.5062, 0.1476, 0.5973, 0.2064, 0.5902, 0.2473, 0.5062, 0.2217, 0.5062, 0.1809, 0.3239, 0.299, 0.3306, 0.2473, 0.3207, 0.2532, 0.3151, 0.3049, 0.5973, 0.299, 0.5973, 0.3861, 0.5062, 0.3861, 0.5062, 0.3194, 0.5973, 0.3861, 0.5973, 0.46, 0.5062, 0.46, 0.5062, 0.3861, 0.435, 0.5815, 0.3499, 0.6465, 0.2878, 0.5991, 0.3204, 0.4939, 0.5062, 0.1476, 0.5062, 0.1809, 0.415, 0.1809, 0.415, 0.1476, 0.5062, 0.1809, 0.5062, 0.2217, 0.415, 0.2217, 0.415, 0.1809, 0.3306, 0.2473, 0.415, 0.2217, 0.4113, 0.2351, 0.3207, 0.2532, 0.5062, 0.3194, 0.5062, 0.3861, 0.415, 0.3861, 0.415, 0.3208, 0.5062, 0.3861, 0.5062, 0.46, 0.415, 0.46, 0.415, 0.3861, 0.3204, 0.4939, 0.2878, 0.5991, 0.2111, 0.5991, 0.1786, 0.4939, 0.415, 0.1476, 0.415, 0.1809, 0.3239, 0.2064, 0.3239, 0.1476, 0.415, 0.1809, 0.415, 0.2217, 0.3306, 0.2473, 0.3239, 0.2064, 0.415, 0.3208, 0.3239, 0.299, 0.3151, 0.3049, 0.4116, 0.3139, 0.415, 0.3208, 0.415, 0.3861, 0.3239, 0.3861, 0.3239, 0.299, 0.415, 0.3861, 0.415, 0.46, 0.3239, 0.46, 0.3239, 0.3861, 0.1786, 0.4939, 0.2111, 0.5991, 0.1491, 0.6465, 0.06396, 0.5815, 0.3239, 0.1476, 0.3239, 0.2064, 0.2328, 0.2064, 0.2328, 0.1476, 0.3239, 0.2064, 0.3306, 0.2473, 0.2328, 0.2473, 0.2328, 0.2064, 0.3306, 0.2473, 0.3239, 0.299, 0.2328, 0.299, 0.2328, 0.2473, 0.06396, 0.5815, 0.1491, 0.6465, 0.1254, 0.7232, 0.02016, 0.7232, 0.05818, 0.0545, 0.2328, 0.1476, 0.1417, 0.1476, 0.2328, 0.1476, 0.2328, 0.2064, 0.1417, 0.2064, 0.1417, 0.1476, 0.2328, 0.2064, 0.2328, 0.2473, 0.1417, 0.2473, 0.1417, 0.2064, 0.2328, 0.2473, 0.2328, 0.299, 0.1417, 0.299, 0.1417, 0.2473, 0.2328, 0.299, 0.2328, 0.3861, 0.1417, 0.3861, 0.1417, 0.299, 0.2328, 0.3861, 0.2328, 0.46, 0.1417, 0.46, 0.1417, 0.3861, 0.02016, 0.7232, 0.1254, 0.7232, 0.1491, 0.7999, 0.06396, 0.865, 0.2111, 0.8473, 0.1491, 0.7999, 0.1491, 0.7999, 0.2111, 0.8473, 0.05818, 0.0545, 0.1417, 0.1476, 0.05053, 0.1476, 0.2878, 0.8473, 0.2111, 0.8473, 0.2111, 0.8473, 0.2878, 0.8473, 0.9694, 0.0545, 0.9618, 0.1476, 0.8707, 0.1476, 0.3499, 0.7999, 0.2878, 0.8473, 0.2878, 0.8473, 0.3499, 0.7999, 0.9694, 0.0545, 0.8707, 0.1476, 0.7795, 0.1476, 0.3736, 0.7232, 0.3499, 0.7999, 0.3499, 0.7999, 0.3736, 0.7232, 0.9694, 0.0545, 0.7795, 0.1476, 0.6884, 0.1476, 0.3499, 0.6465, 0.3736, 0.7232, 0.3736, 0.7232, 0.3499, 0.6465, 0.9694, 0.0545, 0.6884, 0.1476, 0.5973, 0.1476, 0.2878, 0.5991, 0.3499, 0.6465, 0.3499, 0.6465, 0.2878, 0.5991, 0.9694, 0.0545, 0.5973, 0.1476, 0.5062, 0.1476, 0.2111, 0.5991, 0.2878, 0.5991, 0.2878, 0.5991, 0.2111, 0.5991, 0.05818, 0.0545, 0.5062, 0.1476, 0.415, 0.1476, 0.1491, 0.6465, 0.2111, 0.5991, 0.2111, 0.5991, 0.1491, 0.6465, 0.05818, 0.0545, 0.415, 0.1476, 0.3239, 0.1476, 0.1254, 0.7232, 0.1491, 0.6465, 0.1491, 0.6465, 0.1254, 0.7232, 0.05818, 0.0545, 0.3239, 0.1476, 0.2328, 0.1476, 0.3239, 0.299, 0.3239, 0.3861, 0.2328, 0.3861, 0.2328, 0.299, 0.3239, 0.3861, 0.3239, 0.46, 0.2328, 0.46, 0.2328, 0.3861, 0.1491, 0.7999, 0.1254, 0.7232, 0.1254, 0.7232, 0.1491, 0.7999, 0.1254, 0.7232, 0.2495, 0.7232, 0.1491, 0.7999, 0.1491, 0.7999, 0.2495, 0.7232, 0.2111, 0.8473, 0.2111, 0.8473, 0.2495, 0.7232, 0.2878, 0.8473, 0.2878, 0.8473, 0.2495, 0.7232, 0.3499, 0.7999, 0.3499, 0.7999, 0.2495, 0.7232, 0.3736, 0.7232, 0.3736, 0.7232, 0.2495, 0.7232, 0.3499, 0.6465, 0.3499, 0.6465, 0.2495, 0.7232, 0.2878, 0.5991, 0.2878, 0.5991, 0.2495, 0.7232, 0.2111, 0.5991, 0.2111, 0.5991, 0.2495, 0.7232, 0.1491, 0.6465, 0.1491, 0.6465, 0.2495, 0.7232, 0.1254, 0.7232, 0.6485, 0.8434, 0.6745, 0.8399, 0.676, 0.9841, 0.65, 0.9877, 0.5697, 0.8441, 0.596, 0.8446, 0.5975, 0.9882, 0.5713, 0.9878, 0.5425, 0.8482, 0.5174, 0.8406, 0.5163, 0.7312, 0.5413, 0.7388, 0.6238, 0.9872, 0.5975, 0.9882, 0.596, 0.8446, 0.6223, 0.8436, 0.492, 0.8512, 0.5175, 0.846, 0.5189, 0.9841, 0.4934, 0.9893, 0.5957, 0.8163, 0.6217, 0.8156, 0.622, 0.8431, 0.596, 0.8439, 0.65, 0.9877, 0.6238, 0.9869, 0.6223, 0.8423, 0.6485, 0.843, 0.4934, 0.9893, 0.4678, 0.9847, 0.4663, 0.8466, 0.492, 0.8512, 0.5424, 0.7308, 0.5685, 0.7314, 0.5698, 0.8479, 0.5436, 0.8473, 0.5958, 0.8439, 0.5697, 0.8437, 0.5694, 0.8162, 0.5955, 0.8164, 0.4429, 0.8672, 0.4664, 0.8578, 0.4677, 0.9805, 0.4442, 0.9899, 0.5713, 0.9885, 0.5451, 0.9871, 0.5436, 0.8482, 0.5698, 0.8496, 0.6745, 0.839, 0.7006, 0.8422, 0.7022, 0.9871, 0.676, 0.984, 0.5175, 0.8501, 0.5436, 0.8482, 0.5451, 0.9871, 0.519, 0.9891, 0.6481, 0.8112, 0.6484, 0.8382, 0.6278, 0.8422, 0.6276, 0.8152, 0.562, 0.4853, 0.6024, 0.4762, 0.6828, 0.7088, 0.5254, 0.7103, 0.7695, 0.7418, 0.7257, 0.7519, 0.6635, 0.4805, 0.8309, 0.4806, 0.6, 0.2532, 0.606, 0.3049, 0.5096, 0.3254, 0.5099, 0.2351, 0.5099, 0.2351, 0.5096, 0.3254, 0.4116, 0.3139, 0.4113, 0.2351, 0.4113, 0.2351, 0.4116, 0.3139, 0.3151, 0.3049, 0.3207, 0.2532, 0.5062, 0.3194, 0.415, 0.3208, 0.4116, 0.3139, 0.5096, 0.3254, 0.415, 0.2217, 0.5062, 0.2217, 0.5099, 0.2351, 0.4113, 0.2351, 0.5973, 0.299, 0.5062, 0.3194, 0.5096, 0.3254, 0.606, 0.3049, 0.5062, 0.2217, 0.5902, 0.2473, 0.6, 0.2532, 0.5099, 0.2351, 0.5902, 0.2473, 0.5973, 0.299, 0.606, 0.3049, 0.6, 0.2532])
me_sphere.use_remesh_preserve_volume = False
me_sphere.use_remesh_preserve_attributes = False
me_sphere.use_mirror_vertex_groups = False
me_sphere.update()
me_cylinder_005 = bpy.data.meshes.new('Cylinder.005')
me_cylinder_005.from_pydata([(7.945e-10, -0.156, 0.285), (0.3089, -0.2787, 0.5866), (-0.118, -0.4078, 0.6373), (-0.3818, -0.06979, 0.5046), (-0.118, 0.2682, 0.3719), (0.3089, 0.1391, 0.4226), (0.118, -0.2682, 0.9927), (-0.3089, -0.1391, 0.942), (-0.3089, 0.2787, 0.7779), (0.118, 0.4078, 0.7272), (0.3818, 0.06979, 0.86), (7.945e-10, 0.156, 1.08), (3.538e-05, 0.3626, -0.3643), (0.0, 0.3, 0.4023), (0.15, 0.3313, -0.3643), (0.122, 0.2741, 0.4023), (0.2741, 0.2427, -0.3643), (0.2229, 0.2007, 0.4023), (0.3508, 0.1122, -0.3643), (0.2853, 0.09271, 0.4023), (0.3668, -0.03769, -0.3643), (0.2984, -0.03136, 0.4023), (0.3194, -0.181, -0.3643), (0.2598, -0.15, 0.4023), (0.2168, -0.293, -0.3643), (0.1763, -0.2427, 0.4023), (0.07672, -0.3543, -0.3643), (0.06237, -0.2934, 0.4023), (-0.07665, -0.3543, -0.3643), (-0.06237, -0.2934, 0.4023), (-0.2167, -0.293, -0.3643), (-0.1763, -0.2427, 0.4023), (-0.3194, -0.181, -0.3643), (-0.2598, -0.15, 0.4023), (-0.3668, -0.03769, -0.3643), (-0.2984, -0.03136, 0.4023), (-0.3507, 0.1122, -0.3643), (-0.2853, 0.09271, 0.4023), (-0.274, 0.2427, -0.3643), (-0.2229, 0.2007, 0.4023), (-0.15, 0.3313, -0.3643), (-0.122, 0.2741, 0.4023), (-0.4051, -0.1262, -0.4953), (-0.4051, -0.1262, -0.411), (-0.4051, 0.3626, -0.4953), (-0.4051, 0.3626, -0.411), (0.4052, -0.1262, -0.4953), (0.4052, -0.1262, -0.411), (0.4052, 0.3626, -0.4953), (0.4052, 0.3626, -0.411), (-0.001618, -0.4942, -0.411), (-0.005897, -0.4942, -0.4953), (3.538e-05, 0.3626, -0.1088), (0.0, 0.3, 0.1468), (0.122, 0.2741, 0.1468), (0.15, 0.3313, -0.1088), (0.2229, 0.2007, 0.1468), (0.2741, 0.2427, -0.1088), (0.2853, 0.09271, 0.1468), (0.3508, 0.1122, -0.1088), (0.2984, -0.03136, 0.1468), (0.3668, -0.03769, -0.1088), (0.2598, -0.15, 0.1468), (0.3194, -0.181, -0.1088), (0.1763, -0.2427, 0.1468), (0.2168, -0.293, -0.1088), (0.06237, -0.2934, 0.1468), (0.07672, -0.3543, -0.1088), (-0.06237, -0.2934, 0.1468), (-0.07665, -0.3543, -0.1088), (-0.1763, -0.2427, 0.1468), (-0.2167, -0.293, -0.1088), (-0.2598, -0.15, 0.1468), (-0.3194, -0.181, -0.1088), (-0.2984, -0.03136, 0.1468), (-0.3668, -0.03769, -0.1088), (-0.2853, 0.09271, 0.1468), (-0.3507, 0.1122, -0.1088), (-0.2229, 0.2007, 0.1468), (-0.274, 0.2427, -0.1088), (-0.122, 0.2741, 0.1468), (-0.15, 0.3313, -0.1088)], [], [(0, 1, 2), (1, 0, 5), (0, 2, 3), (0, 3, 4), (0, 4, 5), (1, 5, 10), (2, 1, 6), (3, 2, 7), (4, 3, 8), (5, 4, 9), (1, 10, 6), (2, 6, 7), (3, 7, 8), (4, 8, 9), (5, 9, 10), (6, 10, 11), (7, 6, 11), (8, 7, 11), (9, 8, 11), (10, 9, 11), (53, 13, 15, 54), (54, 15, 17, 56), (56, 17, 19, 58), (58, 19, 21, 60), (60, 21, 23, 62), (62, 23, 25, 64), (64, 25, 27, 66), (66, 27, 29, 68), (68, 29, 31, 70), (70, 31, 33, 72), (72, 33, 35, 74), (74, 35, 37, 76), (76, 37, 39, 78), (15, 13, 41, 39, 37, 35, 33, 31, 29, 27, 25, 23, 21, 19, 17), (80, 41, 13, 53), (78, 39, 41, 80), (12, 14, 16, 18, 20, 22, 24, 26, 28, 30, 32, 34, 36, 38, 40), (43, 45, 44, 42), (45, 49, 48, 44), (49, 47, 46, 48), (47, 50, 51, 46), (42, 44, 48, 46, 51), (47, 49, 45, 43, 50), (50, 43, 42, 51), (38, 79, 81, 40), (79, 78, 80, 81), (40, 81, 52, 12), (81, 80, 53, 52), (36, 77, 79, 38), (77, 76, 78, 79), (34, 75, 77, 36), (75, 74, 76, 77), (32, 73, 75, 34), (73, 72, 74, 75), (30, 71, 73, 32), (71, 70, 72, 73), (28, 69, 71, 30), (69, 68, 70, 71), (26, 67, 69, 28), (67, 66, 68, 69), (24, 65, 67, 26), (65, 64, 66, 67), (22, 63, 65, 24), (63, 62, 64, 65), (20, 61, 63, 22), (61, 60, 62, 63), (18, 59, 61, 20), (59, 58, 60, 61), (16, 57, 59, 18), (57, 56, 58, 59), (14, 55, 57, 16), (55, 54, 56, 57), (12, 52, 55, 14), (52, 53, 54, 55)])
_uv = me_cylinder_005.uv_layers.new(name='UVMap')
_uv.uv.foreach_set('vector', [0.3149, 0.5371, 0.3921, 0.6484, 0.3129, 0.6683, 0.3921, 0.6484, 0.3149, 0.5371, 0.4923, 0.5573, 0.3149, 0.5371, 0.3129, 0.6683, 0.1821, 0.6577, 0.3149, 0.5371, 0.1821, 0.6577, 0.1441, 0.4824, 0.3149, 0.5371, 0.4211, 0.3936, 0.4923, 0.5573, 0.3921, 0.6484, 0.4923, 0.5573, 0.4954, 0.7358, 0.3129, 0.6683, 0.3921, 0.6484, 0.3647, 0.7253, 0.1821, 0.6577, 0.3129, 0.6683, 0.2855, 0.7452, 0.02906, 0.7497, 0.1821, 0.6577, 0.1852, 0.8362, 0.4923, 0.5573, 0.6454, 0.4653, 0.6485, 0.6439, 0.3921, 0.6484, 0.4954, 0.7358, 0.3647, 0.7253, 0.3129, 0.6683, 0.3647, 0.7253, 0.2855, 0.7452, 0.1821, 0.6577, 0.2855, 0.7452, 0.1852, 0.8362, 0.02906, 0.7497, 0.1852, 0.8362, 0.03219, 0.9282, 0.4923, 0.5573, 0.6485, 0.6439, 0.4954, 0.7358, 0.3647, 0.7253, 0.4954, 0.7358, 0.3627, 0.8565, 0.2855, 0.7452, 0.3647, 0.7253, 0.3627, 0.8565, 0.1852, 0.8362, 0.2855, 0.7452, 0.3627, 0.8565, 0.2565, 1.0, 0.1852, 0.8362, 0.3627, 0.8565, 0.4954, 0.7358, 0.5335, 0.9111, 0.3627, 0.8565, 1.0, 0.2562, 1.0, 0.384, 0.9333, 0.384, 0.9333, 0.2562, 0.9333, 0.2562, 0.9333, 0.384, 0.8667, 0.384, 0.8667, 0.2562, 0.8667, 0.2562, 0.8667, 0.384, 0.8, 0.384, 0.8, 0.2562, 0.8, 0.2562, 0.8, 0.384, 0.7333, 0.384, 0.7333, 0.2562, 0.7333, 0.2562, 0.7333, 0.384, 0.6667, 0.384, 0.6667, 0.2562, 0.6667, 0.2562, 0.6667, 0.384, 0.6, 0.384, 0.6, 0.2562, 0.6, 0.2562, 0.6, 0.384, 0.5333, 0.384, 0.5333, 0.2562, 0.5333, 0.2562, 0.5333, 0.384, 0.4667, 0.384, 0.4667, 0.2562, 0.4667, 0.2562, 0.4667, 0.384, 0.4, 0.384, 0.4, 0.2562, 0.4, 0.2562, 0.4, 0.384, 0.3333, 0.384, 0.3333, 0.2562, 0.3333, 0.2562, 0.3333, 0.384, 0.2667, 0.384, 0.2667, 0.2562, 0.2667, 0.2562, 0.2667, 0.384, 0.2, 0.384, 0.2, 0.2562, 0.2, 0.2562, 0.2, 0.384, 0.1333, 0.384, 0.1333, 0.2562, 0.0, 0.0, 0.0, 0.0, 0.0, 0.0, 0.0, 0.0, 0.0, 0.0, 0.0, 0.0, 0.0, 0.0, 0.0, 0.0, 0.0, 0.0, 0.0, 0.0, 0.0, 0.0, 0.0, 0.0, 0.0, 0.0, 0.0, 0.0, 0.0, 0.0, 0.06667, 0.2562, 0.06667, 0.384, 0.0, 0.384, 9.934e-09, 0.2562, 0.1333, 0.2562, 0.1333, 0.384, 0.06667, 0.384, 0.06667, 0.2562, 0.0, 0.0, 0.0, 0.0, 0.0, 0.0, 0.0, 0.0, 0.0, 0.0, 0.0, 0.0, 0.0, 0.0, 0.0, 0.0, 0.0, 0.0, 0.0, 0.0, 0.0, 0.0, 0.0, 0.0, 0.0, 0.0, 0.0, 0.0, 0.0, 0.0, 0.9217, 0.81, 0.9217, 0.5705, 0.9609, 0.5705, 0.9609, 0.81, 0.9609, 0.9606, 0.9609, 0.5705, 1.0, 0.5705, 1.0, 0.9606, 0.8826, 0.9997, 0.8814, 0.8379, 0.9205, 0.8382, 0.9217, 1.0, 0.8814, 0.8379, 0.8826, 0.5717, 0.9217, 0.5705, 0.9205, 0.8382, 0.432, 0.9353, 0.432, 0.9856, 0.3448, 0.9856, 0.3448, 0.9353, 0.389, 0.8974, 0.8814, 0.7508, 0.8814, 0.9903, 0.5754, 0.9903, 0.5754, 0.7508, 0.7278, 0.5705, 0.9217, 0.9903, 0.9217, 0.81, 0.9609, 0.81, 0.9609, 0.9903, 0.1333, 0.0006389, 0.1333, 0.1284, 0.06667, 0.1284, 0.06667, 0.0006389, 0.1333, 0.1284, 0.1333, 0.2562, 0.06667, 0.2562, 0.06667, 0.1284, 0.06667, 0.0006389, 0.06667, 0.1284, 1.987e-08, 0.1284, 2.98e-08, 0.0006389, 0.06667, 0.1284, 0.06667, 0.2562, 9.934e-09, 0.2562, 1.987e-08, 0.1284, 0.2, 0.0006389, 0.2, 0.1284, 0.1333, 0.1284, 0.1333, 0.0006389, 0.2, 0.1284, 0.2, 0.2562, 0.1333, 0.2562, 0.1333, 0.1284, 0.2667, 0.0006389, 0.2667, 0.1284, 0.2, 0.1284, 0.2, 0.0006389, 0.2667, 0.1284, 0.2667, 0.2562, 0.2, 0.2562, 0.2, 0.1284, 0.3333, 0.0006389, 0.3333, 0.1284, 0.2667, 0.1284, 0.2667, 0.0006389, 0.3333, 0.1284, 0.3333, 0.2562, 0.2667, 0.2562, 0.2667, 0.1284, 0.4, 0.0006389, 0.4, 0.1284, 0.3333, 0.1284, 0.3333, 0.0006389, 0.4, 0.1284, 0.4, 0.2562, 0.3333, 0.2562, 0.3333, 0.1284, 0.4667, 0.0006389, 0.4667, 0.1284, 0.4, 0.1284, 0.4, 0.0006389, 0.4667, 0.1284, 0.4667, 0.2562, 0.4, 0.2562, 0.4, 0.1284, 0.5333, 0.0006389, 0.5333, 0.1284, 0.4667, 0.1284, 0.4667, 0.0006389, 0.5333, 0.1284, 0.5333, 0.2562, 0.4667, 0.2562, 0.4667, 0.1284, 0.6, 0.0006389, 0.6, 0.1284, 0.5333, 0.1284, 0.5333, 0.0006389, 0.6, 0.1284, 0.6, 0.2562, 0.5333, 0.2562, 0.5333, 0.1284, 0.6667, 0.0006389, 0.6667, 0.1284, 0.6, 0.1284, 0.6, 0.0006389, 0.6667, 0.1284, 0.6667, 0.2562, 0.6, 0.2562, 0.6, 0.1284, 0.7333, 0.0006389, 0.7333, 0.1284, 0.6667, 0.1284, 0.6667, 0.0006389, 0.7333, 0.1284, 0.7333, 0.2562, 0.6667, 0.2562, 0.6667, 0.1284, 0.8, 0.0006389, 0.8, 0.1284, 0.7333, 0.1284, 0.7333, 0.0006389, 0.8, 0.1284, 0.8, 0.2562, 0.7333, 0.2562, 0.7333, 0.1284, 0.8667, 0.0006389, 0.8667, 0.1284, 0.8, 0.1284, 0.8, 0.0006389, 0.8667, 0.1284, 0.8667, 0.2562, 0.8, 0.2562, 0.8, 0.1284, 0.9333, 0.0006389, 0.9333, 0.1284, 0.8667, 0.1284, 0.8667, 0.0006389, 0.9333, 0.1284, 0.9333, 0.2562, 0.8667, 0.2562, 0.8667, 0.1284, 1.0, 0.0006389, 1.0, 0.1284, 0.9333, 0.1284, 0.9333, 0.0006389, 1.0, 0.1284, 1.0, 0.2562, 0.9333, 0.2562, 0.9333, 0.1284])
me_cylinder_005.materials.append(mat_material_001)
me_cylinder_005.use_remesh_preserve_volume = False
me_cylinder_005.use_remesh_preserve_attributes = False
me_cylinder_005.use_mirror_vertex_groups = False
me_cylinder_005.update()

# ---- objects
ob_cylinder_001 = bpy.data.objects.new('Cylinder.001', me_cylinder_002)
ob_lamp = bpy.data.objects.new('Lamp', light_lamp)
ob_camera = bpy.data.objects.new('Camera', cam_camera)
ob_cube = bpy.data.objects.new('Cube', me_cube_001)
ob_cylinder = bpy.data.objects.new('Cylinder', me_cylinder)
ob_cylinder_002 = bpy.data.objects.new('Cylinder.002', me_cylinder_003)
ob_sphere = bpy.data.objects.new('Sphere', me_sphere)
ob_spawnpos1 = bpy.data.objects.new('SpawnPos1', None)
ob_cylinder_003 = bpy.data.objects.new('Cylinder.003', me_cylinder_005)

# ---- transforms, parenting, visibility, modifiers, constraints
ob_cylinder_001.location = (0.0, 0.0, 0.0)
ob_cylinder_001.lineart.crease_threshold = 0.0
ob_lamp.location = (4.076, 1.005, 5.904)
ob_lamp.rotation_euler = (0.6503, 0.05522, 1.866)
ob_lamp.lock_rotations_4d = False
ob_lamp.empty_display_type = 'ARROWS'
ob_lamp.color = (0.0, 0.0, 0.0, 0.0)
ob_lamp.lineart.crease_threshold = 0.0
ob_camera.location = (7.481, -6.508, 5.344)
ob_camera.rotation_euler = (1.109, 0.01082, 0.8149)
ob_camera.lock_rotations_4d = False
ob_camera.empty_display_type = 'ARROWS'
ob_camera.color = (0.0, 0.0, 0.0, 0.0)
ob_camera.display_type = 'WIRE'
ob_camera.lineart.crease_threshold = 0.0
ob_cube.location = (0.0, 0.0, 0.0)
ob_cube.lineart.crease_threshold = 0.0
ob_cylinder.location = (0.0, 0.03422, 0.5)
ob_cylinder.lineart.crease_threshold = 0.0
ob_cylinder_002.location = (-3.0, -5.5, 0.909)
ob_cylinder_002.lineart.crease_threshold = 0.0
ob_sphere.location = (0.0, 0.0, 0.0)
ob_sphere.lineart.crease_threshold = 0.0
_m = ob_sphere.modifiers.new('EdgeSplit', 'EDGE_SPLIT')
_m.split_angle = 0.6632
ob_spawnpos1.location = (-5.032, -3.994, 1.353)
ob_spawnpos1.empty_image_offset = (0.0, 0.0)
ob_spawnpos1.lineart.crease_threshold = 0.0
ob_cylinder_003.location = (-1.199, 0.03422, 0.5)
ob_cylinder_003.lineart.crease_threshold = 0.0

# ---- collection membership
col_collection_1.objects.link(ob_cylinder_001)
col_collection_1.objects.link(ob_lamp)
col_collection_1.objects.link(ob_camera)
col_collection_2.objects.link(ob_cube)
col_collection_2.objects.link(ob_cylinder)
col_collection_3.objects.link(ob_cylinder_002)
col_collection_4.objects.link(ob_sphere)
col_collection_4.objects.link(ob_spawnpos1)
col_collection_4.objects.link(ob_cylinder_003)

# ---- scene / render settings (as saved in the file)
scene.camera = ob_camera
scene.frame_start = 1; scene.frame_end = 250; scene.frame_set(15)
scene.render.engine = 'BLENDER_EEVEE_NEXT'
scene.render.resolution_percentage = 50
scene.render.dither_intensity = 0.0
scene.cycles.use_denoising = False
scene.cycles.samples = 10
scene.cycles.sampling_pattern = 'TABULATED_SOBOL'
scene.cycles.light_sampling_threshold = 0.0
scene.cycles.use_adaptive_sampling = False
scene.cycles.use_light_tree = False
scene.cycles.blur_glossy = 0.0
scene.cycles.pixel_filter_type = 'GAUSSIAN'
scene.cycles.sample_clamp_indirect = 0.0
scene.view_settings.view_transform = 'Standard'
bpy.context.view_layer.update()
